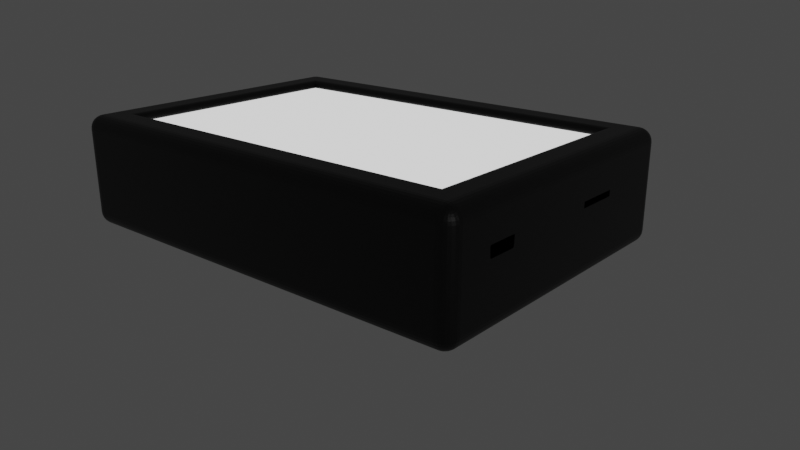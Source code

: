 # Source: light_1.blend  (saved by Blender 2.82.7; exported with 4.5.12 LTS)
import bpy
from mathutils import Matrix  # noqa: F401  (used for matrix-valued properties, if any)

bpy.ops.wm.read_factory_settings(use_empty=True)
scene = bpy.context.scene
scene.name = 'Scene'

# ---- collections
col_collection = bpy.data.collections.new('Collection'); scene.collection.children.link(col_collection)

# ---- materials (node trees are filled in below, after node groups)
mat_material = bpy.data.materials.new('Material')
mat_material.alpha_threshold = 0.0
mat_material.use_transparent_shadow = False
mat_material.line_color = (0.0, 0.0, 0.0, 1.0)
mat_material_001 = bpy.data.materials.new('Material.001')
mat_material_001.use_transparent_shadow = False

# ---- material node trees
mat_material.use_nodes = True; mat_material.node_tree.nodes.clear()
_N = mat_material.node_tree.nodes; _L = mat_material.node_tree.links
n0 = _N.new('ShaderNodeOutputMaterial'); n0.name = 'Material Output'; n0.location = (300, 300)
n1 = _N.new('ShaderNodeBsdfPrincipled'); n1.name = 'Principled BSDF'; n1.location = (10, 300)
n1.distribution = 'GGX'
n1.subsurface_method = 'BURLEY'
n1.inputs[0].default_value = (0.0, 0.0, 0.0, 1.0)
n1.inputs[2].default_value = 0.4
n1.inputs[3].default_value = 1.45
n1.inputs[27].default_value = (0.0, 0.0, 0.0, 1.0)
n1.inputs[28].default_value = 1.0
_L.new(n1.outputs[0], n0.inputs[0])
n0.is_active_output = True
mat_material_001.use_nodes = True; mat_material_001.node_tree.nodes.clear()
_N = mat_material_001.node_tree.nodes; _L = mat_material_001.node_tree.links
n0 = _N.new('ShaderNodeOutputMaterial'); n0.name = 'Material Output'; n0.location = (300, 300)
n1 = _N.new('ShaderNodeBsdfPrincipled'); n1.name = 'Principled BSDF'; n1.location = (10, 300)
n1.distribution = 'GGX'
n1.subsurface_method = 'BURLEY'
n1.inputs[3].default_value = 1.45
n1.inputs[27].default_value = (1.0, 1.0, 1.0, 0.0)
n1.inputs[28].default_value = 1.0
_L.new(n1.outputs[0], n0.inputs[0])
n0.is_active_output = True

# ---- world
world_world = bpy.data.worlds.new('World'); scene.world = world_world
world_world.use_nodes = True; world_world.node_tree.nodes.clear()
_N = world_world.node_tree.nodes; _L = world_world.node_tree.links
n0 = _N.new('ShaderNodeOutputWorld'); n0.name = 'World Output'; n0.location = (300, 300)
n1 = _N.new('ShaderNodeBackground'); n1.name = 'Background'; n1.location = (10, 300)
n1.inputs[0].default_value = (0.05088, 0.05088, 0.05088, 1.0)
_L.new(n1.outputs[0], n0.inputs[0])
n0.is_active_output = True
world_world.color = (0.05088, 0.05088, 0.05088)
world_world.use_sun_shadow = False
world_world.sun_shadow_jitter_overblur = 0.0

# ---- cameras
cam_camera_001 = bpy.data.cameras.new('Camera.001')
cam_camera_001.lens = 38.0

# ---- lights
light_point = bpy.data.lights.new('Point', 'SPOT')
light_point.specular_factor = 60.0
light_point.transmission_factor = 0.0
light_point.energy = 967.8
light_point.shadow_soft_size = 6.11
light_point.shadow_maximum_resolution = 0.006
light_point.use_absolute_resolution = True

# ---- meshes
me_cube = bpy.data.meshes.new('Cube')
me_cube.from_pydata([(0.5763, -4.008, 0.3591), (0.5763, -4.008, 0.2278), (1.567, -4.008, 0.3591), (1.567, -4.008, 0.2278), (-2.403, -4.608, 0.1449), (-2.439, -4.608, 0.1782), (-2.408, -4.608, 0.1452), (-2.412, -4.608, 0.1461), (-2.416, -4.608, 0.1475), (-2.42, -4.608, 0.1494), (-2.424, -4.608, 0.1518), (-2.428, -4.608, 0.1547), (-2.431, -4.608, 0.1579), (-2.433, -4.608, 0.1615), (-2.436, -4.608, 0.1654), (-2.437, -4.608, 0.1696), (-2.438, -4.608, 0.1738), (-1.758, -4.608, 0.1782), (-1.794, -4.608, 0.1449), (-1.759, -4.608, 0.1738), (-1.76, -4.608, 0.1696), (-1.762, -4.608, 0.1654), (-1.764, -4.608, 0.1615), (-1.767, -4.608, 0.1579), (-1.77, -4.608, 0.1547), (-1.773, -4.608, 0.1518), (-1.777, -4.608, 0.1494), (-1.781, -4.608, 0.1475), (-1.785, -4.608, 0.1461), (-1.789, -4.608, 0.1452), (-2.419, -4.608, 0.3875), (-2.45, -4.608, 0.3543), (-2.423, -4.608, 0.3873), (-2.427, -4.608, 0.3864), (-2.431, -4.608, 0.385), (-2.435, -4.608, 0.3831), (-2.438, -4.608, 0.3807), (-2.441, -4.608, 0.3778), (-2.444, -4.608, 0.3745), (-2.446, -4.608, 0.3709), (-2.448, -4.608, 0.367), (-2.449, -4.608, 0.3629), (-2.45, -4.608, 0.3586), (-1.779, -4.608, 0.3875), (-1.747, -4.608, 0.3543), (-1.774, -4.608, 0.3873), (-1.77, -4.608, 0.3864), (-1.766, -4.608, 0.385), (-1.762, -4.608, 0.3831), (-1.759, -4.608, 0.3807), (-1.756, -4.608, 0.3778), (-1.753, -4.608, 0.3745), (-1.751, -4.608, 0.3709), (-1.749, -4.608, 0.367), (-1.748, -4.608, 0.3629), (-1.748, -4.608, 0.3586), (3.199, 5.0, 0.9494), (3.5, 4.699, 0.9494), (3.199, 4.992, 1.016), (3.199, 4.97, 1.08), (3.199, 4.934, 1.137), (3.266, 4.992, 0.9494), (3.268, 4.984, 1.019), (3.268, 4.96, 1.082), (3.267, 4.927, 1.134), (3.33, 4.97, 0.9494), (3.332, 4.96, 1.019), (3.328, 4.938, 1.078), (3.324, 4.91, 1.124), (3.387, 4.934, 0.9494), (3.385, 4.926, 1.017), (3.375, 4.91, 1.074), (3.364, 4.89, 1.114), (3.266, 4.699, 1.242), (3.33, 4.699, 1.22), (3.387, 4.699, 1.184), (3.199, 4.766, 1.242), (3.269, 4.768, 1.234), (3.332, 4.768, 1.21), (3.384, 4.767, 1.177), (3.199, 4.83, 1.22), (3.269, 4.832, 1.21), (3.328, 4.828, 1.188), (3.374, 4.824, 1.16), (3.199, 4.887, 1.184), (3.267, 4.885, 1.176), (3.324, 4.875, 1.16), (3.364, 4.864, 1.14), (3.492, 4.766, 0.9494), (3.47, 4.83, 0.9494), (3.434, 4.887, 0.9494), (3.492, 4.699, 1.016), (3.484, 4.769, 1.018), (3.46, 4.832, 1.018), (3.427, 4.884, 1.017), (3.47, 4.699, 1.08), (3.46, 4.769, 1.082), (3.438, 4.828, 1.078), (3.41, 4.874, 1.074), (3.434, 4.699, 1.137), (3.426, 4.767, 1.135), (3.41, 4.824, 1.125), (3.39, 4.864, 1.114), (3.199, 4.699, -1.25), (3.199, 5.0, -0.9494), (3.5, 4.699, -0.9494), (3.199, 4.766, -1.242), (3.199, 4.83, -1.22), (3.199, 4.887, -1.184), (3.266, 4.699, -1.242), (3.268, 4.769, -1.234), (3.268, 4.832, -1.21), (3.267, 4.884, -1.177), (3.33, 4.699, -1.22), (3.332, 4.769, -1.21), (3.328, 4.828, -1.188), (3.324, 4.874, -1.16), (3.387, 4.699, -1.184), (3.385, 4.767, -1.176), (3.375, 4.824, -1.16), (3.364, 4.864, -1.14), (3.266, 4.992, -0.9494), (3.33, 4.97, -0.9494), (3.387, 4.934, -0.9494), (3.199, 4.992, -1.016), (3.269, 4.984, -1.018), (3.332, 4.96, -1.018), (3.384, 4.927, -1.017), (3.199, 4.97, -1.08), (3.269, 4.96, -1.082), (3.328, 4.938, -1.078), (3.374, 4.91, -1.074), (3.199, 4.934, -1.137), (3.267, 4.926, -1.135), (3.324, 4.91, -1.125), (3.364, 4.89, -1.114), (3.492, 4.699, -1.016), (3.47, 4.699, -1.08), (3.434, 4.699, -1.137), (3.492, 4.766, -0.9494), (3.484, 4.768, -1.019), (3.46, 4.768, -1.082), (3.427, 4.767, -1.134), (3.47, 4.83, -0.9494), (3.46, 4.832, -1.019), (3.438, 4.828, -1.078), (3.41, 4.824, -1.124), (3.434, 4.887, -0.9494), (3.426, 4.885, -1.017), (3.41, 4.875, -1.074), (3.39, 4.864, -1.114), (3.5, -4.699, 0.9494), (3.199, -5.0, 0.9494), (3.492, -4.699, 1.016), (3.47, -4.699, 1.08), (3.434, -4.699, 1.137), (3.492, -4.766, 0.9494), (3.484, -4.768, 1.019), (3.46, -4.768, 1.082), (3.427, -4.767, 1.134), (3.47, -4.83, 0.9494), (3.46, -4.832, 1.019), (3.438, -4.828, 1.078), (3.41, -4.824, 1.124), (3.434, -4.887, 0.9494), (3.426, -4.885, 1.017), (3.41, -4.875, 1.074), (3.39, -4.864, 1.114), (3.199, -4.766, 1.242), (3.199, -4.83, 1.22), (3.199, -4.887, 1.184), (3.266, -4.699, 1.242), (3.268, -4.769, 1.234), (3.268, -4.832, 1.21), (3.267, -4.884, 1.177), (3.33, -4.699, 1.22), (3.332, -4.769, 1.21), (3.328, -4.828, 1.188), (3.324, -4.874, 1.16), (3.387, -4.699, 1.184), (3.385, -4.767, 1.176), (3.375, -4.824, 1.16), (3.364, -4.864, 1.14), (3.266, -4.992, 0.9494), (3.33, -4.97, 0.9494), (3.387, -4.934, 0.9494), (3.199, -4.992, 1.016), (3.269, -4.984, 1.018), (3.332, -4.96, 1.018), (3.384, -4.927, 1.017), (3.199, -4.97, 1.08), (3.269, -4.96, 1.082), (3.328, -4.938, 1.078), (3.374, -4.91, 1.074), (3.199, -4.934, 1.137), (3.267, -4.926, 1.135), (3.324, -4.91, 1.125), (3.364, -4.89, 1.114), (3.5, -4.699, -0.9494), (3.199, -5.0, -0.9494), (3.199, -4.699, -1.25), (3.492, -4.766, -0.9494), (3.47, -4.83, -0.9494), (3.434, -4.887, -0.9494), (3.492, -4.699, -1.016), (3.484, -4.769, -1.018), (3.46, -4.832, -1.018), (3.427, -4.884, -1.017), (3.47, -4.699, -1.08), (3.46, -4.769, -1.082), (3.438, -4.828, -1.078), (3.41, -4.874, -1.074), (3.434, -4.699, -1.137), (3.426, -4.767, -1.135), (3.41, -4.824, -1.125), (3.39, -4.864, -1.114), (3.199, -4.992, -1.016), (3.199, -4.97, -1.08), (3.199, -4.934, -1.137), (3.266, -4.992, -0.9494), (3.268, -4.984, -1.019), (3.268, -4.96, -1.082), (3.267, -4.927, -1.134), (3.33, -4.97, -0.9494), (3.332, -4.96, -1.019), (3.328, -4.938, -1.078), (3.324, -4.91, -1.124), (3.387, -4.934, -0.9494), (3.385, -4.926, -1.017), (3.375, -4.91, -1.074), (3.364, -4.89, -1.114), (3.266, -4.699, -1.242), (3.33, -4.699, -1.22), (3.387, -4.699, -1.184), (3.199, -4.766, -1.242), (3.269, -4.768, -1.234), (3.332, -4.768, -1.21), (3.384, -4.767, -1.177), (3.199, -4.83, -1.22), (3.269, -4.832, -1.21), (3.328, -4.828, -1.188), (3.374, -4.824, -1.16), (3.199, -4.887, -1.184), (3.267, -4.885, -1.176), (3.324, -4.875, -1.16), (3.364, -4.864, -1.14), (-3.199, 5.0, 0.9494), (-3.5, 4.699, 0.9494), (-3.266, 4.992, 0.9494), (-3.33, 4.97, 0.9494), (-3.387, 4.934, 0.9494), (-3.199, 4.992, 1.016), (-3.269, 4.984, 1.018), (-3.332, 4.96, 1.018), (-3.384, 4.927, 1.017), (-3.199, 4.97, 1.08), (-3.269, 4.96, 1.082), (-3.328, 4.938, 1.078), (-3.374, 4.91, 1.074), (-3.199, 4.934, 1.137), (-3.267, 4.926, 1.135), (-3.324, 4.91, 1.125), (-3.364, 4.89, 1.114), (-3.492, 4.699, 1.016), (-3.47, 4.699, 1.08), (-3.434, 4.699, 1.137), (-3.492, 4.766, 0.9494), (-3.484, 4.768, 1.019), (-3.46, 4.768, 1.082), (-3.427, 4.767, 1.134), (-3.47, 4.83, 0.9494), (-3.46, 4.832, 1.019), (-3.438, 4.828, 1.078), (-3.41, 4.824, 1.124), (-3.434, 4.887, 0.9494), (-3.426, 4.885, 1.017), (-3.41, 4.875, 1.074), (-3.39, 4.864, 1.114), (-3.199, 4.766, 1.242), (-3.199, 4.83, 1.22), (-3.199, 4.887, 1.184), (-3.266, 4.699, 1.242), (-3.268, 4.769, 1.234), (-3.268, 4.832, 1.21), (-3.267, 4.884, 1.177), (-3.33, 4.699, 1.22), (-3.332, 4.769, 1.21), (-3.328, 4.828, 1.188), (-3.324, 4.874, 1.16), (-3.387, 4.699, 1.184), (-3.385, 4.767, 1.176), (-3.375, 4.824, 1.16), (-3.364, 4.864, 1.14), (-3.5, 4.699, -0.9494), (-3.199, 5.0, -0.9494), (-3.199, 4.699, -1.25), (-3.492, 4.766, -0.9494), (-3.47, 4.83, -0.9494), (-3.434, 4.887, -0.9494), (-3.492, 4.699, -1.016), (-3.484, 4.769, -1.018), (-3.46, 4.832, -1.018), (-3.427, 4.884, -1.017), (-3.47, 4.699, -1.08), (-3.46, 4.769, -1.082), (-3.438, 4.828, -1.078), (-3.41, 4.874, -1.074), (-3.434, 4.699, -1.137), (-3.426, 4.767, -1.135), (-3.41, 4.824, -1.125), (-3.39, 4.864, -1.114), (-3.199, 4.992, -1.016), (-3.199, 4.97, -1.08), (-3.199, 4.934, -1.137), (-3.266, 4.992, -0.9494), (-3.268, 4.984, -1.019), (-3.268, 4.96, -1.082), (-3.267, 4.927, -1.134), (-3.33, 4.97, -0.9494), (-3.332, 4.96, -1.019), (-3.328, 4.938, -1.078), (-3.324, 4.91, -1.124), (-3.387, 4.934, -0.9494), (-3.385, 4.926, -1.017), (-3.375, 4.91, -1.074), (-3.364, 4.89, -1.114), (-3.266, 4.699, -1.242), (-3.33, 4.699, -1.22), (-3.387, 4.699, -1.184), (-3.199, 4.766, -1.242), (-3.269, 4.768, -1.234), (-3.332, 4.768, -1.21), (-3.384, 4.767, -1.177), (-3.199, 4.83, -1.22), (-3.269, 4.832, -1.21), (-3.328, 4.828, -1.188), (-3.374, 4.824, -1.16), (-3.199, 4.887, -1.184), (-3.267, 4.885, -1.176), (-3.324, 4.875, -1.16), (-3.364, 4.864, -1.14), (-3.5, -4.699, 0.9494), (-3.199, -5.0, 0.9494), (-3.492, -4.766, 0.9494), (-3.47, -4.83, 0.9494), (-3.434, -4.887, 0.9494), (-3.492, -4.699, 1.016), (-3.484, -4.769, 1.018), (-3.46, -4.832, 1.018), (-3.427, -4.884, 1.017), (-3.47, -4.699, 1.08), (-3.46, -4.769, 1.082), (-3.438, -4.828, 1.078), (-3.41, -4.874, 1.074), (-3.434, -4.699, 1.137), (-3.426, -4.767, 1.135), (-3.41, -4.824, 1.125), (-3.39, -4.864, 1.114), (-3.199, -4.992, 1.016), (-3.199, -4.97, 1.08), (-3.199, -4.934, 1.137), (-3.266, -4.992, 0.9494), (-3.268, -4.984, 1.019), (-3.268, -4.96, 1.082), (-3.267, -4.927, 1.134), (-3.33, -4.97, 0.9494), (-3.332, -4.96, 1.019), (-3.328, -4.938, 1.078), (-3.324, -4.91, 1.124), (-3.387, -4.934, 0.9494), (-3.385, -4.926, 1.017), (-3.375, -4.91, 1.074), (-3.364, -4.89, 1.114), (-3.266, -4.699, 1.242), (-3.33, -4.699, 1.22), (-3.387, -4.699, 1.184), (-3.199, -4.766, 1.242), (-3.269, -4.768, 1.234), (-3.332, -4.768, 1.21), (-3.384, -4.767, 1.177), (-3.199, -4.83, 1.22), (-3.269, -4.832, 1.21), (-3.328, -4.828, 1.188), (-3.374, -4.824, 1.16), (-3.199, -4.887, 1.184), (-3.267, -4.885, 1.176), (-3.324, -4.875, 1.16), (-3.364, -4.864, 1.14), (-3.199, -4.699, -1.25), (-3.199, -5.0, -0.9494), (-3.5, -4.699, -0.9494), (-3.199, -4.766, -1.242), (-3.199, -4.83, -1.22), (-3.199, -4.887, -1.184), (-3.266, -4.699, -1.242), (-3.268, -4.769, -1.234), (-3.268, -4.832, -1.21), (-3.267, -4.884, -1.177), (-3.33, -4.699, -1.22), (-3.332, -4.769, -1.21), (-3.328, -4.828, -1.188), (-3.324, -4.874, -1.16), (-3.387, -4.699, -1.184), (-3.385, -4.767, -1.176), (-3.375, -4.824, -1.16), (-3.364, -4.864, -1.14), (-3.266, -4.992, -0.9494), (-3.33, -4.97, -0.9494), (-3.387, -4.934, -0.9494), (-3.199, -4.992, -1.016), (-3.269, -4.984, -1.018), (-3.332, -4.96, -1.018), (-3.384, -4.927, -1.017), (-3.199, -4.97, -1.08), (-3.269, -4.96, -1.082), (-3.328, -4.938, -1.078), (-3.374, -4.91, -1.074), (-3.199, -4.934, -1.137), (-3.267, -4.926, -1.135), (-3.324, -4.91, -1.125), (-3.364, -4.89, -1.114), (-3.492, -4.699, -1.016), (-3.47, -4.699, -1.08), (-3.434, -4.699, -1.137), (-3.492, -4.766, -0.9494), (-3.484, -4.768, -1.019), (-3.46, -4.768, -1.082), (-3.427, -4.767, -1.134), (-3.47, -4.83, -0.9494), (-3.46, -4.832, -1.019), (-3.438, -4.828, -1.078), (-3.41, -4.824, -1.124), (-3.434, -4.887, -0.9494), (-3.426, -4.885, -1.017), (-3.41, -4.875, -1.074), (-3.39, -4.864, -1.114), (3.199, -4.699, 1.25), (-3.199, -4.699, 1.25), (3.199, 4.699, 1.25), (-3.199, 4.699, 1.25), (2.65, 4.15, 1.085), (-2.65, 4.15, 1.085), (2.815, 4.315, 1.25), (2.786, 4.286, 1.247), (2.758, 4.258, 1.24), (2.732, 4.232, 1.228), (2.709, 4.209, 1.211), (2.688, 4.188, 1.191), (2.672, 4.172, 1.167), (2.66, 4.16, 1.141), (2.652, 4.152, 1.114), (2.815, -4.315, 1.25), (2.65, -4.15, 1.085), (2.786, -4.286, 1.247), (2.758, -4.258, 1.24), (2.732, -4.232, 1.228), (2.709, -4.209, 1.211), (2.688, -4.188, 1.191), (2.672, -4.172, 1.167), (2.66, -4.16, 1.141), (2.652, -4.152, 1.114), (-2.815, 4.315, 1.25), (-2.652, 4.152, 1.114), (-2.66, 4.16, 1.141), (-2.672, 4.172, 1.167), (-2.688, 4.188, 1.191), (-2.709, 4.209, 1.211), (-2.732, 4.232, 1.228), (-2.758, 4.258, 1.24), (-2.786, 4.286, 1.247), (-2.65, -4.15, 1.085), (-2.815, -4.315, 1.25), (-2.652, -4.152, 1.114), (-2.66, -4.16, 1.141), (-2.672, -4.172, 1.167), (-2.688, -4.188, 1.191), (-2.709, -4.209, 1.211), (-2.732, -4.232, 1.228), (-2.758, -4.258, 1.24), (-2.786, -4.286, 1.247), (-1.794, -5.0, 0.1449), (-1.789, -5.0, 0.1452), (-1.756, -5.0, 0.3778), (-2.431, -5.0, 0.1579), (-2.423, -5.0, 0.3873), (-2.428, -5.0, 0.1547), (-2.419, -5.0, 0.3875), (-1.764, -5.0, 0.1615), (-2.435, -5.0, 0.3831), (-1.749, -5.0, 0.367), (-2.436, -5.0, 0.1654), (-2.437, -5.0, 0.1696), (-1.748, -5.0, 0.3629), (-1.762, -5.0, 0.3831), (-1.759, -5.0, 0.3807), (-1.753, -5.0, 0.3745), (-1.751, -5.0, 0.3709), (-2.433, -5.0, 0.1615), (-2.42, -5.0, 0.1494), (-2.424, -5.0, 0.1518), (-2.427, -5.0, 0.3864), (-2.45, -5.0, 0.3586), (-1.76, -5.0, 0.1696), (-1.759, -5.0, 0.1738), (-2.438, -5.0, 0.1738), (-2.439, -5.0, 0.1782), (-2.449, -5.0, 0.3629), (-1.762, -5.0, 0.1654), (-1.748, -5.0, 0.3586), (-1.747, -5.0, 0.3543), (-1.773, -5.0, 0.1518), (-2.438, -5.0, 0.3807), (-1.777, -5.0, 0.1494), (-2.446, -5.0, 0.3709), (-2.448, -5.0, 0.367), (-1.758, -5.0, 0.1782), (-2.45, -5.0, 0.3543), (-1.77, -5.0, 0.1547), (-2.441, -5.0, 0.3778), (-1.767, -5.0, 0.1579), (-1.77, -5.0, 0.3864), (-1.774, -5.0, 0.3873), (-2.412, -5.0, 0.1461), (-2.416, -5.0, 0.1475), (-2.403, -5.0, 0.1449), (-1.779, -5.0, 0.3875), (-2.408, -5.0, 0.1452), (-1.766, -5.0, 0.385), (-1.781, -5.0, 0.1475), (-2.431, -5.0, 0.385), (-1.785, -5.0, 0.1461), (-2.444, -5.0, 0.3745), (1.567, -5.0, 0.3591), (1.567, -5.0, 0.2278), (0.5763, -5.0, 0.2278), (0.5763, -5.0, 0.3591)], [], [(0, 2, 3, 1), (2, 532, 533, 3), (0, 535, 532, 2), (3, 533, 534, 1), (5, 16, 15, 14, 13, 12, 11, 10, 9, 8, 7, 6, 4, 18, 29, 28, 27, 26, 25, 24, 23, 22, 21, 20, 19, 17, 44, 55, 54, 53, 52, 51, 50, 49, 48, 47, 46, 45, 43, 30, 32, 33, 34, 35, 36, 37, 38, 39, 40, 41, 42, 31), (48, 493, 527, 47), (9, 498, 523, 8), (47, 527, 520, 46), (8, 523, 522, 7), (46, 520, 521, 45), (7, 522, 526, 6), (45, 521, 525, 43), (6, 526, 524, 4), (43, 525, 486, 30), (4, 524, 480, 18), (30, 486, 484, 32), (18, 480, 481, 29), (32, 484, 500, 33), (29, 481, 530, 28), (33, 500, 529, 34), (28, 530, 528, 27), (34, 529, 488, 35), (27, 528, 512, 26), (35, 488, 511, 36), (26, 512, 510, 25), (36, 511, 518, 37), (25, 510, 517, 24), (37, 518, 531, 38), (24, 517, 519, 23), (38, 531, 513, 39), (23, 519, 487, 22), (39, 513, 514, 40), (22, 487, 507, 21), (40, 514, 506, 41), (21, 507, 502, 20), (41, 506, 501, 42), (20, 502, 503, 19), (42, 501, 516, 31), (19, 503, 515, 17), (17, 515, 509, 44), (31, 516, 505, 5), (44, 509, 508, 55), (5, 505, 504, 16), (55, 508, 492, 54), (16, 504, 491, 15), (54, 492, 489, 53), (15, 491, 490, 14), (53, 489, 496, 52), (14, 490, 497, 13), (52, 496, 495, 51), (13, 497, 483, 12), (51, 495, 482, 50), (12, 483, 485, 11), (50, 482, 494, 49), (11, 485, 499, 10), (49, 494, 493, 48), (10, 499, 498, 9), (295, 103, 200, 388), (390, 341, 247, 293), (199, 152, 532, 533, 534, 509, 515, 503, 502, 507, 487, 519, 517, 510, 512, 528, 530, 481, 480, 524, 526, 522, 523, 498, 499, 485, 483, 497, 490, 491, 504, 505, 516, 342, 389), (461, 442, 438, 439), (105, 57, 151, 198), (56, 58, 62, 61), (58, 59, 63, 62), (59, 60, 64, 63), (60, 84, 85, 64), (61, 62, 66, 65), (62, 63, 67, 66), (63, 64, 68, 67), (64, 85, 86, 68), (65, 66, 70, 69), (66, 67, 71, 70), (67, 68, 72, 71), (68, 86, 87, 72), (438, 73, 77, 76), (73, 74, 78, 77), (74, 75, 79, 78), (75, 99, 100, 79), (76, 77, 81, 80), (77, 78, 82, 81), (78, 79, 83, 82), (79, 100, 101, 83), (80, 81, 85, 84), (81, 82, 86, 85), (82, 83, 87, 86), (83, 101, 102, 87), (57, 88, 92, 91), (88, 89, 93, 92), (89, 90, 94, 93), (90, 69, 70, 94), (91, 92, 96, 95), (92, 93, 97, 96), (93, 94, 98, 97), (94, 70, 71, 98), (95, 96, 100, 99), (96, 97, 101, 100), (97, 98, 102, 101), (98, 71, 72, 102), (72, 87, 102), (103, 106, 110, 109), (106, 107, 111, 110), (107, 108, 112, 111), (108, 132, 133, 112), (109, 110, 114, 113), (110, 111, 115, 114), (111, 112, 116, 115), (112, 133, 134, 116), (113, 114, 118, 117), (114, 115, 119, 118), (115, 116, 120, 119), (116, 134, 135, 120), (104, 121, 125, 124), (121, 122, 126, 125), (122, 123, 127, 126), (123, 147, 148, 127), (124, 125, 129, 128), (125, 126, 130, 129), (126, 127, 131, 130), (127, 148, 149, 131), (128, 129, 133, 132), (129, 130, 134, 133), (130, 131, 135, 134), (131, 149, 150, 135), (105, 136, 140, 139), (136, 137, 141, 140), (137, 138, 142, 141), (138, 117, 118, 142), (139, 140, 144, 143), (140, 141, 145, 144), (141, 142, 146, 145), (142, 118, 119, 146), (143, 144, 148, 147), (144, 145, 149, 148), (145, 146, 150, 149), (146, 119, 120, 150), (120, 135, 150), (151, 153, 157, 156), (153, 154, 158, 157), (154, 155, 159, 158), (155, 179, 180, 159), (156, 157, 161, 160), (157, 158, 162, 161), (158, 159, 163, 162), (159, 180, 181, 163), (160, 161, 165, 164), (161, 162, 166, 165), (162, 163, 167, 166), (163, 181, 182, 167), (436, 168, 172, 171), (168, 169, 173, 172), (169, 170, 174, 173), (170, 194, 195, 174), (171, 172, 176, 175), (172, 173, 177, 176), (173, 174, 178, 177), (174, 195, 196, 178), (175, 176, 180, 179), (176, 177, 181, 180), (177, 178, 182, 181), (178, 196, 197, 182), (152, 183, 187, 186), (183, 184, 188, 187), (184, 185, 189, 188), (185, 164, 165, 189), (186, 187, 191, 190), (187, 188, 192, 191), (188, 189, 193, 192), (189, 165, 166, 193), (190, 191, 195, 194), (191, 192, 196, 195), (192, 193, 197, 196), (193, 166, 167, 197), (167, 182, 197), (198, 201, 205, 204), (201, 202, 206, 205), (202, 203, 207, 206), (203, 227, 228, 207), (204, 205, 209, 208), (205, 206, 210, 209), (206, 207, 211, 210), (207, 228, 229, 211), (208, 209, 213, 212), (209, 210, 214, 213), (210, 211, 215, 214), (211, 229, 230, 215), (199, 216, 220, 219), (216, 217, 221, 220), (217, 218, 222, 221), (218, 242, 243, 222), (219, 220, 224, 223), (220, 221, 225, 224), (221, 222, 226, 225), (222, 243, 244, 226), (223, 224, 228, 227), (224, 225, 229, 228), (225, 226, 230, 229), (226, 244, 245, 230), (200, 231, 235, 234), (231, 232, 236, 235), (232, 233, 237, 236), (233, 212, 213, 237), (234, 235, 239, 238), (235, 236, 240, 239), (236, 237, 241, 240), (237, 213, 214, 241), (238, 239, 243, 242), (239, 240, 244, 243), (240, 241, 245, 244), (241, 214, 215, 245), (215, 230, 245), (246, 248, 252, 251), (248, 249, 253, 252), (249, 250, 254, 253), (250, 274, 275, 254), (251, 252, 256, 255), (252, 253, 257, 256), (253, 254, 258, 257), (254, 275, 276, 258), (255, 256, 260, 259), (256, 257, 261, 260), (257, 258, 262, 261), (258, 276, 277, 262), (247, 263, 267, 266), (263, 264, 268, 267), (264, 265, 269, 268), (265, 289, 290, 269), (266, 267, 271, 270), (267, 268, 272, 271), (268, 269, 273, 272), (269, 290, 291, 273), (270, 271, 275, 274), (271, 272, 276, 275), (272, 273, 277, 276), (273, 291, 292, 277), (439, 278, 282, 281), (278, 279, 283, 282), (279, 280, 284, 283), (280, 259, 260, 284), (281, 282, 286, 285), (282, 283, 287, 286), (283, 284, 288, 287), (284, 260, 261, 288), (285, 286, 290, 289), (286, 287, 291, 290), (287, 288, 292, 291), (288, 261, 262, 292), (262, 277, 292), (293, 296, 300, 299), (296, 297, 301, 300), (297, 298, 302, 301), (298, 322, 323, 302), (299, 300, 304, 303), (300, 301, 305, 304), (301, 302, 306, 305), (302, 323, 324, 306), (303, 304, 308, 307), (304, 305, 309, 308), (305, 306, 310, 309), (306, 324, 325, 310), (294, 311, 315, 314), (311, 312, 316, 315), (312, 313, 317, 316), (313, 337, 338, 317), (314, 315, 319, 318), (315, 316, 320, 319), (316, 317, 321, 320), (317, 338, 339, 321), (318, 319, 323, 322), (319, 320, 324, 323), (320, 321, 325, 324), (321, 339, 340, 325), (295, 326, 330, 329), (326, 327, 331, 330), (327, 328, 332, 331), (328, 307, 308, 332), (329, 330, 334, 333), (330, 331, 335, 334), (331, 332, 336, 335), (332, 308, 309, 336), (333, 334, 338, 337), (334, 335, 339, 338), (335, 336, 340, 339), (336, 309, 310, 340), (310, 325, 340), (341, 343, 347, 346), (343, 344, 348, 347), (344, 345, 349, 348), (345, 369, 370, 349), (346, 347, 351, 350), (347, 348, 352, 351), (348, 349, 353, 352), (349, 370, 371, 353), (350, 351, 355, 354), (351, 352, 356, 355), (352, 353, 357, 356), (353, 371, 372, 357), (342, 358, 362, 361), (358, 359, 363, 362), (359, 360, 364, 363), (360, 384, 385, 364), (361, 362, 366, 365), (362, 363, 367, 366), (363, 364, 368, 367), (364, 385, 386, 368), (365, 366, 370, 369), (366, 367, 371, 370), (367, 368, 372, 371), (368, 386, 387, 372), (437, 373, 377, 376), (373, 374, 378, 377), (374, 375, 379, 378), (375, 354, 355, 379), (376, 377, 381, 380), (377, 378, 382, 381), (378, 379, 383, 382), (379, 355, 356, 383), (380, 381, 385, 384), (381, 382, 386, 385), (382, 383, 387, 386), (383, 356, 357, 387), (357, 372, 387), (388, 391, 395, 394), (391, 392, 396, 395), (392, 393, 397, 396), (393, 417, 418, 397), (394, 395, 399, 398), (395, 396, 400, 399), (396, 397, 401, 400), (397, 418, 419, 401), (398, 399, 403, 402), (399, 400, 404, 403), (400, 401, 405, 404), (401, 419, 420, 405), (389, 406, 410, 409), (406, 407, 411, 410), (407, 408, 412, 411), (408, 432, 433, 412), (409, 410, 414, 413), (410, 411, 415, 414), (411, 412, 416, 415), (412, 433, 434, 416), (413, 414, 418, 417), (414, 415, 419, 418), (415, 416, 420, 419), (416, 434, 435, 420), (390, 421, 425, 424), (421, 422, 426, 425), (422, 423, 427, 426), (423, 402, 403, 427), (424, 425, 429, 428), (425, 426, 430, 429), (426, 427, 431, 430), (427, 403, 404, 431), (428, 429, 433, 432), (429, 430, 434, 433), (430, 431, 435, 434), (431, 404, 405, 435), (405, 420, 435), (295, 388, 394, 326), (326, 394, 398, 327), (327, 398, 402, 328), (328, 402, 423, 307), (307, 423, 422, 303), (303, 422, 421, 299), (299, 421, 390, 293), (103, 295, 329, 106), (106, 329, 333, 107), (107, 333, 337, 108), (108, 337, 313, 132), (132, 313, 312, 128), (128, 312, 311, 124), (124, 311, 294, 104), (57, 105, 139, 88), (88, 139, 143, 89), (89, 143, 147, 90), (90, 147, 123, 69), (69, 123, 122, 65), (65, 122, 121, 61), (61, 121, 104, 56), (389, 342, 361, 406), (406, 361, 365, 407), (407, 365, 369, 408), (408, 369, 345, 432), (432, 345, 344, 428), (428, 344, 343, 424), (424, 343, 341, 390), (152, 199, 219, 183), (183, 219, 223, 184), (184, 223, 227, 185), (185, 227, 203, 164), (164, 203, 202, 160), (160, 202, 201, 156), (156, 201, 198, 151), (246, 294, 314, 248), (248, 314, 318, 249), (249, 318, 322, 250), (250, 322, 298, 274), (274, 298, 297, 270), (270, 297, 296, 266), (266, 296, 293, 247), (436, 437, 376, 168), (168, 376, 380, 169), (169, 380, 384, 170), (170, 384, 360, 194), (194, 360, 359, 190), (190, 359, 358, 186), (186, 358, 342, 152), (438, 436, 171, 73), (73, 171, 175, 74), (74, 175, 179, 75), (75, 179, 155, 99), (99, 155, 154, 95), (95, 154, 153, 91), (91, 153, 151, 57), (388, 200, 234, 391), (391, 234, 238, 392), (392, 238, 242, 393), (393, 242, 218, 417), (417, 218, 217, 413), (413, 217, 216, 409), (409, 216, 199, 389), (437, 439, 281, 373), (373, 281, 285, 374), (374, 285, 289, 375), (375, 289, 265, 354), (354, 265, 264, 350), (350, 264, 263, 346), (346, 263, 247, 341), (439, 438, 76, 278), (278, 76, 80, 279), (279, 80, 84, 280), (280, 84, 60, 259), (259, 60, 59, 255), (255, 59, 58, 251), (251, 58, 56, 246), (200, 103, 109, 231), (231, 109, 113, 232), (232, 113, 117, 233), (233, 117, 138, 212), (212, 138, 137, 208), (208, 137, 136, 204), (204, 136, 105, 198), (294, 246, 56, 104), (440, 441, 470, 452), (442, 451, 436, 438), (471, 461, 439, 437), (451, 471, 437, 436), (452, 470, 472, 460), (460, 472, 473, 459), (459, 473, 474, 458), (458, 474, 475, 457), (457, 475, 476, 456), (456, 476, 477, 455), (455, 477, 478, 454), (454, 478, 479, 453), (453, 479, 471, 451), (440, 452, 460, 450), (450, 460, 459, 449), (449, 459, 458, 448), (448, 458, 457, 447), (447, 457, 456, 446), (446, 456, 455, 445), (445, 455, 454, 444), (444, 454, 453, 443), (443, 453, 451, 442), (470, 441, 462, 472), (472, 462, 463, 473), (473, 463, 464, 474), (474, 464, 465, 475), (475, 465, 466, 476), (476, 466, 467, 477), (477, 467, 468, 478), (478, 468, 469, 479), (479, 469, 461, 471), (441, 440, 450, 462), (462, 450, 449, 463), (463, 449, 448, 464), (464, 448, 447, 465), (465, 447, 446, 466), (466, 446, 445, 467), (467, 445, 444, 468), (468, 444, 443, 469), (469, 443, 442, 461), (342, 516, 501, 506, 514, 513, 531, 518, 511, 488, 529, 500, 484, 486, 525, 521, 520, 527, 493, 494, 482, 495, 496, 489, 492, 508, 509, 152), (509, 534, 535, 532, 152), (535, 0, 1, 534)])
me_cube.polygons.foreach_set('material_index', [0, 0, 0, 0, 0, 0, 0, 0, 0, 0, 0, 0, 0, 0, 0, 0, 0, 0, 0, 0, 0, 0, 0, 0, 0, 0, 0, 0, 0, 0, 0, 0, 0, 0, 0, 0, 0, 0, 0, 0, 0, 0, 0, 0, 0, 0, 0, 0, 0, 0, 0, 0, 0, 0, 0, 0, 0, 0, 0, 0, 0, 0, 0, 0, 0, 0, 0, 0, 0, 0, 0, 0, 0, 0, 0, 0, 0, 0, 0, 0, 0, 0, 0, 0, 0, 0, 0, 0, 0, 0, 0, 0, 0, 0, 0, 0, 0, 0, 0, 0, 0, 0, 0, 0, 0, 0, 0, 0, 0, 0, 0, 0, 0, 0, 0, 0, 0, 0, 0, 0, 0, 0, 0, 0, 0, 0, 0, 0, 0, 0, 0, 0, 0, 0, 0, 0, 0, 0, 0, 0, 0, 0, 0, 0, 0, 0, 0, 0, 0, 0, 0, 0, 0, 0, 0, 0, 0, 0, 0, 0, 0, 0, 0, 0, 0, 0, 0, 0, 0, 0, 0, 0, 0, 0, 0, 0, 0, 0, 0, 0, 0, 0, 0, 0, 0, 0, 0, 0, 0, 0, 0, 0, 0, 0, 0, 0, 0, 0, 0, 0, 0, 0, 0, 0, 0, 0, 0, 0, 0, 0, 0, 0, 0, 0, 0, 0, 0, 0, 0, 0, 0, 0, 0, 0, 0, 0, 0, 0, 0, 0, 0, 0, 0, 0, 0, 0, 0, 0, 0, 0, 0, 0, 0, 0, 0, 0, 0, 0, 0, 0, 0, 0, 0, 0, 0, 0, 0, 0, 0, 0, 0, 0, 0, 0, 0, 0, 0, 0, 0, 0, 0, 0, 0, 0, 0, 0, 0, 0, 0, 0, 0, 0, 0, 0, 0, 0, 0, 0, 0, 0, 0, 0, 0, 0, 0, 0, 0, 0, 0, 0, 0, 0, 0, 0, 0, 0, 0, 0, 0, 0, 0, 0, 0, 0, 0, 0, 0, 0, 0, 0, 0, 0, 0, 0, 0, 0, 0, 0, 0, 0, 0, 0, 0, 0, 0, 0, 0, 0, 0, 0, 0, 0, 0, 0, 0, 0, 0, 0, 0, 0, 0, 0, 0, 0, 0, 0, 0, 0, 0, 0, 0, 0, 0, 0, 0, 0, 0, 0, 0, 0, 0, 0, 0, 0, 0, 0, 0, 0, 0, 0, 0, 0, 0, 0, 0, 0, 0, 0, 0, 0, 0, 0, 0, 0, 0, 0, 0, 0, 0, 0, 0, 0, 0, 0, 0, 0, 0, 0, 0, 0, 0, 0, 0, 0, 0, 0, 0, 0, 0, 0, 0, 0, 0, 0, 0, 0, 0, 0, 0, 0, 0, 0, 0, 0, 0, 0, 0, 0, 0, 0, 0, 0, 0, 1, 0, 0, 0, 0, 0, 0, 0, 0, 0, 0, 0, 0, 0, 0, 0, 0, 0, 0, 0, 0, 0, 0, 0, 0, 0, 0, 0, 0, 0, 0, 0, 0, 0, 0, 0, 0, 0, 0, 0, 0, 0, 0])
_uv = me_cube.uv_layers.new(name='UVMap')
_uv.uv.foreach_set('vector', [0.375, 0.25, 0.375, 0.5, 0.625, 0.5, 0.625, 0.25, 0.375, 0.5, 0.375, 0.624, 0.625, 0.624, 0.625, 0.5, 0.125, 0.5, 0.125, 0.624, 0.375, 0.624, 0.375, 0.5, 0.625, 0.5, 0.625, 0.624, 0.875, 0.624, 0.875, 0.5, 0.0, 0.1371, 0.0004131, 0.1192, 0.001646, 0.1016, 0.00368, 0.08461, 0.006486, 0.06853, 0.01003, 0.05362, 0.01426, 0.04014, 0.01912, 0.02832, 0.02451, 0.01836, 0.03034, 0.01043, 0.03648, 0.00467, 0.04282, 0.001173, 0.04926, 0.0, 0.9507, 0.0, 0.9572, 0.001173, 0.9635, 0.00467, 0.9697, 0.01043, 0.9755, 0.01836, 0.9809, 0.02832, 0.9857, 0.04014, 0.99, 0.05362, 0.9935, 0.06853, 0.9963, 0.08461, 0.9984, 0.1016, 0.9996, 0.1192, 1.0, 0.1371, 1.0, 0.8629, 0.9996, 0.8808, 0.9984, 0.8984, 0.9963, 0.9154, 0.9936, 0.9315, 0.9901, 0.9464, 0.986, 0.9599, 0.9814, 0.9717, 0.9763, 0.9816, 0.9708, 0.9896, 0.965, 0.9953, 0.959, 0.9988, 0.9528, 1.0, 0.04716, 1.0, 0.04101, 0.9988, 0.03499, 0.9953, 0.02918, 0.9896, 0.02368, 0.9816, 0.01858, 0.9717, 0.01396, 0.9599, 0.009876, 0.9464, 0.006416, 0.9315, 0.00365, 0.9154, 0.001635, 0.8984, 0.0004107, 0.8808, 0.0, 0.8629, 0.9763, 0.9816, 0.9763, 0.9816, 0.9708, 0.9896, 0.9708, 0.9896, 0.02451, 0.01836, 0.02451, 0.01836, 0.03034, 0.01043, 0.03034, 0.01043, 0.9708, 0.9896, 0.9708, 0.9896, 0.965, 0.9953, 0.965, 0.9953, 0.03034, 0.01043, 0.03034, 0.01043, 0.03648, 0.00467, 0.03648, 0.00467, 0.965, 0.9953, 0.965, 0.9953, 0.959, 0.9988, 0.959, 0.9988, 0.03648, 0.00467, 0.03648, 0.00467, 0.04282, 0.001173, 0.04282, 0.001173, 0.959, 0.9988, 0.959, 0.9988, 0.9528, 1.0, 0.9528, 1.0, 0.04282, 0.001173, 0.04282, 0.001173, 0.04926, 0.0, 0.04926, 0.0, 0.9528, 1.0, 0.9528, 1.0, 0.04716, 1.0, 0.04716, 1.0, 0.04926, 0.0, 0.04926, 0.0, 0.9507, 0.0, 0.9507, 0.0, 0.04716, 1.0, 0.04716, 1.0, 0.04101, 0.9988, 0.04101, 0.9988, 0.9507, 0.0, 0.9507, 0.0, 0.9572, 0.001173, 0.9572, 0.001173, 0.04101, 0.9988, 0.04101, 0.9988, 0.03499, 0.9953, 0.03499, 0.9953, 0.9572, 0.001173, 0.9572, 0.001173, 0.9635, 0.00467, 0.9635, 0.00467, 0.03499, 0.9953, 0.03499, 0.9953, 0.02918, 0.9896, 0.02918, 0.9896, 0.9635, 0.00467, 0.9635, 0.00467, 0.9697, 0.01043, 0.9697, 0.01043, 0.02918, 0.9896, 0.02918, 0.9896, 0.02368, 0.9816, 0.02368, 0.9816, 0.9697, 0.01043, 0.9697, 0.01043, 0.9755, 0.01836, 0.9755, 0.01836, 0.02368, 0.9816, 0.02368, 0.9816, 0.01858, 0.9717, 0.01858, 0.9717, 0.9755, 0.01836, 0.9755, 0.01836, 0.9809, 0.02832, 0.9809, 0.02832, 0.01858, 0.9717, 0.01858, 0.9717, 0.01396, 0.9599, 0.01396, 0.9599, 0.9809, 0.02832, 0.9809, 0.02832, 0.9857, 0.04014, 0.9857, 0.04014, 0.01396, 0.9599, 0.01396, 0.9599, 0.009876, 0.9464, 0.009876, 0.9464, 0.9857, 0.04014, 0.9857, 0.04014, 0.99, 0.05362, 0.99, 0.05362, 0.009876, 0.9464, 0.009876, 0.9464, 0.006416, 0.9315, 0.006416, 0.9315, 0.99, 0.05362, 0.99, 0.05362, 0.9935, 0.06853, 0.9935, 0.06853, 0.006416, 0.9315, 0.006416, 0.9315, 0.00365, 0.9154, 0.00365, 0.9154, 0.9935, 0.06853, 0.9935, 0.06853, 0.9963, 0.08461, 0.9963, 0.08461, 0.00365, 0.9154, 0.00365, 0.9154, 0.001635, 0.8984, 0.001635, 0.8984, 0.9963, 0.08461, 0.9963, 0.08461, 0.9984, 0.1016, 0.9984, 0.1016, 0.001635, 0.8984, 0.001635, 0.8984, 0.0004107, 0.8808, 0.0004107, 0.8808, 0.9984, 0.1016, 0.9984, 0.1016, 0.9996, 0.1192, 0.9996, 0.1192, 0.0004107, 0.8808, 0.0004107, 0.8808, 0.0, 0.8629, 0.0, 0.8629, 0.9996, 0.1192, 0.9996, 0.1192, 1.0, 0.1371, 1.0, 0.1371, 1.0, 0.1371, 1.0, 0.1371, 1.0, 0.8629, 1.0, 0.8629, 0.0, 0.8629, 0.0, 0.8629, 0.0, 0.1371, 0.0, 0.1371, 1.0, 0.8629, 1.0, 0.8629, 0.9996, 0.8808, 0.9996, 0.8808, 0.0, 0.1371, 0.0, 0.1371, 0.0004131, 0.1192, 0.0004131, 0.1192, 0.9996, 0.8808, 0.9996, 0.8808, 0.9984, 0.8984, 0.9984, 0.8984, 0.0004131, 0.1192, 0.0004131, 0.1192, 0.001646, 0.1016, 0.001646, 0.1016, 0.9984, 0.8984, 0.9984, 0.8984, 0.9963, 0.9154, 0.9963, 0.9154, 0.001646, 0.1016, 0.001646, 0.1016, 0.00368, 0.08461, 0.00368, 0.08461, 0.9963, 0.9154, 0.9963, 0.9154, 0.9936, 0.9315, 0.9936, 0.9315, 0.00368, 0.08461, 0.00368, 0.08461, 0.006486, 0.06853, 0.006486, 0.06853, 0.9936, 0.9315, 0.9936, 0.9315, 0.9901, 0.9464, 0.9901, 0.9464, 0.006486, 0.06853, 0.006486, 0.06853, 0.01003, 0.05362, 0.01003, 0.05362, 0.9901, 0.9464, 0.9901, 0.9464, 0.986, 0.9599, 0.986, 0.9599, 0.01003, 0.05362, 0.01003, 0.05362, 0.01426, 0.04014, 0.01426, 0.04014, 0.986, 0.9599, 0.986, 0.9599, 0.9814, 0.9717, 0.9814, 0.9717, 0.01426, 0.04014, 0.01426, 0.04014, 0.01912, 0.02832, 0.01912, 0.02832, 0.9814, 0.9717, 0.9814, 0.9717, 0.9763, 0.9816, 0.9763, 0.9816, 0.01912, 0.02832, 0.01912, 0.02832, 0.02451, 0.01836, 0.02451, 0.01836, 0.1357, 0.5075, 0.3643, 0.5075, 0.3643, 0.7425, 0.1357, 0.7425, 0.4051, 0.007514, 0.5949, 0.007514, 0.5949, 0.2425, 0.4051, 0.2425, 0.4051, 0.7607, 0.5949, 0.7607, 0.5359, 0.8191, 0.5228, 0.819, 0.5228, 0.8544, 0.5354, 0.9374, 0.5178, 0.9378, 0.5174, 0.9378, 0.517, 0.9379, 0.5165, 0.9379, 0.5162, 0.938, 0.5158, 0.9381, 0.5155, 0.9382, 0.5152, 0.9383, 0.5149, 0.9385, 0.5147, 0.9386, 0.5146, 0.9388, 0.5145, 0.9389, 0.5145, 0.9391, 0.5145, 0.9608, 0.5145, 0.961, 0.5146, 0.9611, 0.5147, 0.9613, 0.5149, 0.9614, 0.5152, 0.9616, 0.5155, 0.9617, 0.5158, 0.9618, 0.5162, 0.9619, 0.5165, 0.962, 0.517, 0.962, 0.5174, 0.9621, 0.5178, 0.9621, 0.5354, 0.9625, 0.5949, 0.9893, 0.4051, 0.9893, 0.8505, 0.5171, 0.6495, 0.5171, 0.6357, 0.5075, 0.8643, 0.5075, 0.4051, 0.5075, 0.5949, 0.5075, 0.5949, 0.7425, 0.4051, 0.7425, 0.5949, 0.4893, 0.6016, 0.4893, 0.6019, 0.4917, 0.5949, 0.4917, 0.6016, 0.4893, 0.608, 0.4893, 0.6082, 0.4917, 0.6019, 0.4917, 0.608, 0.4893, 0.6137, 0.4893, 0.6134, 0.4917, 0.6082, 0.4917, 0.6137, 0.4893, 0.625, 0.4893, 0.625, 0.4917, 0.6134, 0.4917, 0.5949, 0.4917, 0.6019, 0.4917, 0.6019, 0.494, 0.5949, 0.4939, 0.6019, 0.4917, 0.6082, 0.4917, 0.6078, 0.4939, 0.6019, 0.494, 0.6082, 0.4917, 0.6134, 0.4917, 0.6124, 0.4937, 0.6078, 0.4939, 0.6134, 0.4917, 0.625, 0.4917, 0.625, 0.4937, 0.6124, 0.4937, 0.5949, 0.4939, 0.6019, 0.494, 0.6017, 0.4959, 0.5949, 0.496, 0.6019, 0.494, 0.6078, 0.4939, 0.6074, 0.4955, 0.6017, 0.4959, 0.6078, 0.4939, 0.6124, 0.4937, 0.6114, 0.4951, 0.6074, 0.4955, 0.6124, 0.4937, 0.625, 0.4937, 0.625, 0.4951, 0.6114, 0.4951, 0.6357, 0.5075, 0.6333, 0.5075, 0.6332, 0.5058, 0.6357, 0.5058, 0.6333, 0.5075, 0.6311, 0.5075, 0.631, 0.5058, 0.6332, 0.5058, 0.6311, 0.5075, 0.629, 0.5075, 0.6291, 0.5058, 0.631, 0.5058, 0.629, 0.5075, 0.6137, 0.5075, 0.6135, 0.5058, 0.6291, 0.5058, 0.6357, 0.5058, 0.6332, 0.5058, 0.6333, 0.5042, 0.6357, 0.5043, 0.6332, 0.5058, 0.631, 0.5058, 0.6311, 0.5043, 0.6333, 0.5042, 0.631, 0.5058, 0.6291, 0.5058, 0.6295, 0.5044, 0.6311, 0.5043, 0.6291, 0.5058, 0.6135, 0.5058, 0.6125, 0.5044, 0.6295, 0.5044, 0.6357, 0.5043, 0.6333, 0.5042, 0.6333, 0.5029, 0.6357, 0.5028, 0.6333, 0.5042, 0.6311, 0.5043, 0.6313, 0.5031, 0.6333, 0.5029, 0.6311, 0.5043, 0.6295, 0.5044, 0.6299, 0.5034, 0.6313, 0.5031, 0.6295, 0.5044, 0.6125, 0.5044, 0.6114, 0.5034, 0.6299, 0.5034, 0.5949, 0.5075, 0.5949, 0.5058, 0.6018, 0.5058, 0.6016, 0.5075, 0.5949, 0.5058, 0.5949, 0.5043, 0.6018, 0.5042, 0.6018, 0.5058, 0.5949, 0.5043, 0.5949, 0.5028, 0.6017, 0.5029, 0.6018, 0.5042, 0.5949, 0.5028, 0.5949, 0.496, 0.6017, 0.4959, 0.6017, 0.5029, 0.6016, 0.5075, 0.6018, 0.5058, 0.6082, 0.5058, 0.608, 0.5075, 0.6018, 0.5058, 0.6018, 0.5042, 0.6078, 0.5043, 0.6082, 0.5058, 0.6018, 0.5042, 0.6017, 0.5029, 0.6074, 0.5031, 0.6078, 0.5043, 0.6017, 0.5029, 0.6017, 0.4959, 0.6074, 0.4955, 0.6074, 0.5031, 0.608, 0.5075, 0.6082, 0.5058, 0.6135, 0.5058, 0.6137, 0.5075, 0.6082, 0.5058, 0.6078, 0.5043, 0.6125, 0.5044, 0.6135, 0.5058, 0.6078, 0.5043, 0.6074, 0.5031, 0.6114, 0.5034, 0.6125, 0.5044, 0.6074, 0.5031, 0.6074, 0.4955, 0.6114, 0.4951, 0.6114, 0.5034, 0.6114, 0.4951, 0.625, 0.4951, 0.6114, 0.5, 0.3643, 0.5075, 0.3643, 0.5058, 0.3667, 0.5058, 0.3667, 0.5075, 0.3643, 0.5058, 0.3643, 0.5043, 0.3667, 0.5042, 0.3667, 0.5058, 0.3643, 0.5043, 0.3643, 0.5028, 0.3667, 0.5029, 0.3667, 0.5042, 0.3643, 0.5028, 0.3643, 0.5, 0.3667, 0.5, 0.3667, 0.5029, 0.3667, 0.5075, 0.3667, 0.5058, 0.369, 0.5058, 0.3689, 0.5075, 0.3667, 0.5058, 0.3667, 0.5042, 0.3689, 0.5043, 0.369, 0.5058, 0.3667, 0.5042, 0.3667, 0.5029, 0.3687, 0.5031, 0.3689, 0.5043, 0.3667, 0.5029, 0.3667, 0.5, 0.3687, 0.5, 0.3687, 0.5031, 0.3689, 0.5075, 0.369, 0.5058, 0.3709, 0.5058, 0.371, 0.5075, 0.369, 0.5058, 0.3689, 0.5043, 0.3705, 0.5044, 0.3709, 0.5058, 0.3689, 0.5043, 0.3687, 0.5031, 0.3701, 0.5034, 0.3705, 0.5044, 0.3687, 0.5031, 0.3687, 0.5, 0.3701, 0.5, 0.3701, 0.5034, 0.4051, 0.4893, 0.4051, 0.4917, 0.3982, 0.4918, 0.3984, 0.4893, 0.4051, 0.4917, 0.4051, 0.4939, 0.3982, 0.494, 0.3982, 0.4918, 0.4051, 0.4939, 0.4051, 0.496, 0.3983, 0.4959, 0.3982, 0.494, 0.4051, 0.496, 0.4051, 0.5028, 0.3983, 0.5029, 0.3983, 0.4959, 0.3984, 0.4893, 0.3982, 0.4918, 0.3918, 0.4917, 0.392, 0.4893, 0.3982, 0.4918, 0.3982, 0.494, 0.3922, 0.4939, 0.3918, 0.4917, 0.3982, 0.494, 0.3983, 0.4959, 0.3926, 0.4955, 0.3922, 0.4939, 0.3983, 0.4959, 0.3983, 0.5029, 0.3926, 0.5031, 0.3926, 0.4955, 0.392, 0.4893, 0.3918, 0.4917, 0.3865, 0.4917, 0.3863, 0.4893, 0.3918, 0.4917, 0.3922, 0.4939, 0.3875, 0.4937, 0.3865, 0.4917, 0.3922, 0.4939, 0.3926, 0.4955, 0.3886, 0.4951, 0.3875, 0.4937, 0.3926, 0.4955, 0.3926, 0.5031, 0.3886, 0.5034, 0.3886, 0.4951, 0.4051, 0.5075, 0.3984, 0.5075, 0.3981, 0.5058, 0.4051, 0.5058, 0.3984, 0.5075, 0.392, 0.5075, 0.3918, 0.5058, 0.3981, 0.5058, 0.392, 0.5075, 0.3863, 0.5075, 0.3866, 0.5058, 0.3918, 0.5058, 0.3863, 0.5075, 0.371, 0.5075, 0.3709, 0.5058, 0.3866, 0.5058, 0.4051, 0.5058, 0.3981, 0.5058, 0.3981, 0.5042, 0.4051, 0.5043, 0.3981, 0.5058, 0.3918, 0.5058, 0.3922, 0.5043, 0.3981, 0.5042, 0.3918, 0.5058, 0.3866, 0.5058, 0.3876, 0.5044, 0.3922, 0.5043, 0.3866, 0.5058, 0.3709, 0.5058, 0.3705, 0.5044, 0.3876, 0.5044, 0.4051, 0.5043, 0.3981, 0.5042, 0.3983, 0.5029, 0.4051, 0.5028, 0.3981, 0.5042, 0.3922, 0.5043, 0.3926, 0.5031, 0.3983, 0.5029, 0.3922, 0.5043, 0.3876, 0.5044, 0.3886, 0.5034, 0.3926, 0.5031, 0.3876, 0.5044, 0.3705, 0.5044, 0.3701, 0.5034, 0.3886, 0.5034, 0.3701, 0.5034, 0.3701, 0.5, 0.375, 0.5034, 0.5949, 0.7425, 0.6016, 0.7425, 0.6019, 0.7442, 0.5949, 0.7442, 0.6016, 0.7425, 0.608, 0.7425, 0.6082, 0.7442, 0.6019, 0.7442, 0.608, 0.7425, 0.6137, 0.7425, 0.6134, 0.7442, 0.6082, 0.7442, 0.6137, 0.7425, 0.629, 0.7425, 0.6291, 0.7442, 0.6134, 0.7442, 0.5949, 0.7442, 0.6019, 0.7442, 0.6019, 0.7458, 0.5949, 0.7457, 0.6019, 0.7442, 0.6082, 0.7442, 0.6078, 0.7457, 0.6019, 0.7458, 0.6082, 0.7442, 0.6134, 0.7442, 0.6124, 0.7456, 0.6078, 0.7457, 0.6134, 0.7442, 0.6291, 0.7442, 0.6295, 0.7456, 0.6124, 0.7456, 0.5949, 0.7457, 0.6019, 0.7458, 0.6017, 0.7471, 0.5949, 0.7472, 0.6019, 0.7458, 0.6078, 0.7457, 0.6074, 0.7469, 0.6017, 0.7471, 0.6078, 0.7457, 0.6124, 0.7456, 0.6114, 0.7466, 0.6074, 0.7469, 0.6124, 0.7456, 0.6295, 0.7456, 0.6299, 0.7466, 0.6114, 0.7466, 0.6357, 0.7425, 0.6357, 0.7442, 0.6333, 0.7442, 0.6333, 0.7425, 0.6357, 0.7442, 0.6357, 0.7457, 0.6333, 0.7458, 0.6333, 0.7442, 0.6357, 0.7457, 0.6357, 0.7472, 0.6333, 0.7471, 0.6333, 0.7458, 0.6357, 0.7472, 0.6357, 0.75, 0.6333, 0.75, 0.6333, 0.7471, 0.6333, 0.7425, 0.6333, 0.7442, 0.631, 0.7442, 0.6311, 0.7425, 0.6333, 0.7442, 0.6333, 0.7458, 0.6311, 0.7457, 0.631, 0.7442, 0.6333, 0.7458, 0.6333, 0.7471, 0.6313, 0.7469, 0.6311, 0.7457, 0.6333, 0.7471, 0.6333, 0.75, 0.6313, 0.75, 0.6313, 0.7469, 0.6311, 0.7425, 0.631, 0.7442, 0.6291, 0.7442, 0.629, 0.7425, 0.631, 0.7442, 0.6311, 0.7457, 0.6295, 0.7456, 0.6291, 0.7442, 0.6311, 0.7457, 0.6313, 0.7469, 0.6299, 0.7466, 0.6295, 0.7456, 0.6313, 0.7469, 0.6313, 0.75, 0.6299, 0.75, 0.6299, 0.7466, 0.5949, 0.7607, 0.5949, 0.7583, 0.6018, 0.7582, 0.6016, 0.7607, 0.5949, 0.7583, 0.5949, 0.7561, 0.6018, 0.756, 0.6018, 0.7582, 0.5949, 0.7561, 0.5949, 0.754, 0.6017, 0.7541, 0.6018, 0.756, 0.5949, 0.754, 0.5949, 0.7472, 0.6017, 0.7471, 0.6017, 0.7541, 0.6016, 0.7607, 0.6018, 0.7582, 0.6082, 0.7583, 0.608, 0.7607, 0.6018, 0.7582, 0.6018, 0.756, 0.6078, 0.7561, 0.6082, 0.7583, 0.6018, 0.756, 0.6017, 0.7541, 0.6074, 0.7545, 0.6078, 0.7561, 0.6017, 0.7541, 0.6017, 0.7471, 0.6074, 0.7469, 0.6074, 0.7545, 0.608, 0.7607, 0.6082, 0.7583, 0.6135, 0.7583, 0.6137, 0.7607, 0.6082, 0.7583, 0.6078, 0.7561, 0.6125, 0.7563, 0.6135, 0.7583, 0.6078, 0.7561, 0.6074, 0.7545, 0.6114, 0.7549, 0.6125, 0.7563, 0.6074, 0.7545, 0.6074, 0.7469, 0.6114, 0.7466, 0.6114, 0.7549, 0.6114, 0.7466, 0.625, 0.7466, 0.6114, 0.75, 0.4051, 0.7425, 0.4051, 0.7442, 0.3982, 0.7442, 0.3984, 0.7425, 0.4051, 0.7442, 0.4051, 0.7457, 0.3982, 0.7458, 0.3982, 0.7442, 0.4051, 0.7457, 0.4051, 0.7472, 0.3983, 0.7471, 0.3982, 0.7458, 0.4051, 0.7472, 0.4051, 0.754, 0.3983, 0.7541, 0.3983, 0.7471, 0.3984, 0.7425, 0.3982, 0.7442, 0.3918, 0.7442, 0.392, 0.7425, 0.3982, 0.7442, 0.3982, 0.7458, 0.3922, 0.7457, 0.3918, 0.7442, 0.3982, 0.7458, 0.3983, 0.7471, 0.3926, 0.7469, 0.3922, 0.7457, 0.3983, 0.7471, 0.3983, 0.7541, 0.3926, 0.7545, 0.3926, 0.7469, 0.392, 0.7425, 0.3918, 0.7442, 0.3865, 0.7442, 0.3863, 0.7425, 0.3918, 0.7442, 0.3922, 0.7457, 0.3875, 0.7456, 0.3865, 0.7442, 0.3922, 0.7457, 0.3926, 0.7469, 0.3886, 0.7466, 0.3875, 0.7456, 0.3926, 0.7469, 0.3926, 0.7545, 0.3886, 0.7549, 0.3886, 0.7466, 0.4051, 0.7607, 0.3984, 0.7607, 0.3981, 0.7583, 0.4051, 0.7583, 0.3984, 0.7607, 0.392, 0.7607, 0.3918, 0.7583, 0.3981, 0.7583, 0.392, 0.7607, 0.3863, 0.7607, 0.3866, 0.7583, 0.3918, 0.7583, 0.3863, 0.7607, 0.375, 0.7607, 0.375, 0.7583, 0.3866, 0.7583, 0.4051, 0.7583, 0.3981, 0.7583, 0.3981, 0.756, 0.4051, 0.7561, 0.3981, 0.7583, 0.3918, 0.7583, 0.3922, 0.7561, 0.3981, 0.756, 0.3918, 0.7583, 0.3866, 0.7583, 0.3876, 0.7563, 0.3922, 0.7561, 0.3866, 0.7583, 0.375, 0.7583, 0.375, 0.7563, 0.3876, 0.7563, 0.4051, 0.7561, 0.3981, 0.756, 0.3983, 0.7541, 0.4051, 0.754, 0.3981, 0.756, 0.3922, 0.7561, 0.3926, 0.7545, 0.3983, 0.7541, 0.3922, 0.7561, 0.3876, 0.7563, 0.3886, 0.7549, 0.3926, 0.7545, 0.3876, 0.7563, 0.375, 0.7563, 0.375, 0.7549, 0.3886, 0.7549, 0.3643, 0.7425, 0.3667, 0.7425, 0.3668, 0.7442, 0.3643, 0.7442, 0.3667, 0.7425, 0.3689, 0.7425, 0.369, 0.7442, 0.3668, 0.7442, 0.3689, 0.7425, 0.371, 0.7425, 0.3709, 0.7442, 0.369, 0.7442, 0.371, 0.7425, 0.3863, 0.7425, 0.3865, 0.7442, 0.3709, 0.7442, 0.3643, 0.7442, 0.3668, 0.7442, 0.3667, 0.7458, 0.3643, 0.7457, 0.3668, 0.7442, 0.369, 0.7442, 0.3689, 0.7457, 0.3667, 0.7458, 0.369, 0.7442, 0.3709, 0.7442, 0.3705, 0.7456, 0.3689, 0.7457, 0.3709, 0.7442, 0.3865, 0.7442, 0.3875, 0.7456, 0.3705, 0.7456, 0.3643, 0.7457, 0.3667, 0.7458, 0.3667, 0.7471, 0.3643, 0.7472, 0.3667, 0.7458, 0.3689, 0.7457, 0.3687, 0.7469, 0.3667, 0.7471, 0.3689, 0.7457, 0.3705, 0.7456, 0.3701, 0.7466, 0.3687, 0.7469, 0.3705, 0.7456, 0.3875, 0.7456, 0.3886, 0.7466, 0.3701, 0.7466, 0.3886, 0.7466, 0.3886, 0.75, 0.375, 0.7466, 0.5949, 0.2607, 0.5949, 0.2583, 0.6018, 0.2582, 0.6016, 0.2607, 0.5949, 0.2583, 0.5949, 0.2561, 0.6018, 0.256, 0.6018, 0.2582, 0.5949, 0.2561, 0.5949, 0.254, 0.6017, 0.2541, 0.6018, 0.256, 0.5949, 0.254, 0.5949, 0.2472, 0.6017, 0.2471, 0.6017, 0.2541, 0.6016, 0.2607, 0.6018, 0.2582, 0.6082, 0.2583, 0.608, 0.2607, 0.6018, 0.2582, 0.6018, 0.256, 0.6078, 0.2561, 0.6082, 0.2583, 0.6018, 0.256, 0.6017, 0.2541, 0.6074, 0.2545, 0.6078, 0.2561, 0.6017, 0.2541, 0.6017, 0.2471, 0.6074, 0.2469, 0.6074, 0.2545, 0.608, 0.2607, 0.6082, 0.2583, 0.6135, 0.2583, 0.6137, 0.2607, 0.6082, 0.2583, 0.6078, 0.2561, 0.6125, 0.2563, 0.6135, 0.2583, 0.6078, 0.2561, 0.6074, 0.2545, 0.6114, 0.2549, 0.6125, 0.2563, 0.6074, 0.2545, 0.6074, 0.2469, 0.6114, 0.2466, 0.6114, 0.2549, 0.5949, 0.2425, 0.6016, 0.2425, 0.6019, 0.2442, 0.5949, 0.2442, 0.6016, 0.2425, 0.608, 0.2425, 0.6082, 0.2442, 0.6019, 0.2442, 0.608, 0.2425, 0.6137, 0.2425, 0.6134, 0.2442, 0.6082, 0.2442, 0.6137, 0.2425, 0.625, 0.2425, 0.625, 0.2442, 0.6134, 0.2442, 0.5949, 0.2442, 0.6019, 0.2442, 0.6019, 0.2458, 0.5949, 0.2457, 0.6019, 0.2442, 0.6082, 0.2442, 0.6078, 0.2457, 0.6019, 0.2458, 0.6082, 0.2442, 0.6134, 0.2442, 0.6124, 0.2456, 0.6078, 0.2457, 0.6134, 0.2442, 0.625, 0.2442, 0.625, 0.2456, 0.6124, 0.2456, 0.5949, 0.2457, 0.6019, 0.2458, 0.6017, 0.2471, 0.5949, 0.2472, 0.6019, 0.2458, 0.6078, 0.2457, 0.6074, 0.2469, 0.6017, 0.2471, 0.6078, 0.2457, 0.6124, 0.2456, 0.6114, 0.2466, 0.6074, 0.2469, 0.6124, 0.2456, 0.625, 0.2456, 0.625, 0.2466, 0.6114, 0.2466, 0.8643, 0.5075, 0.8643, 0.5058, 0.8667, 0.5058, 0.8667, 0.5075, 0.8643, 0.5058, 0.8643, 0.5043, 0.8667, 0.5042, 0.8667, 0.5058, 0.8643, 0.5043, 0.8643, 0.5028, 0.8667, 0.5029, 0.8667, 0.5042, 0.8643, 0.5028, 0.8643, 0.5, 0.8667, 0.5, 0.8667, 0.5029, 0.8667, 0.5075, 0.8667, 0.5058, 0.869, 0.5058, 0.8689, 0.5075, 0.8667, 0.5058, 0.8667, 0.5042, 0.8689, 0.5043, 0.869, 0.5058, 0.8667, 0.5042, 0.8667, 0.5029, 0.8687, 0.5031, 0.8689, 0.5043, 0.8667, 0.5029, 0.8667, 0.5, 0.8687, 0.5, 0.8687, 0.5031, 0.8689, 0.5075, 0.869, 0.5058, 0.8709, 0.5058, 0.871, 0.5075, 0.869, 0.5058, 0.8689, 0.5043, 0.8705, 0.5044, 0.8709, 0.5058, 0.8689, 0.5043, 0.8687, 0.5031, 0.8701, 0.5034, 0.8705, 0.5044, 0.8687, 0.5031, 0.8687, 0.5, 0.8701, 0.5, 0.8701, 0.5034, 0.6114, 0.2549, 0.6114, 0.25, 0.625, 0.2549, 0.4051, 0.2425, 0.4051, 0.2442, 0.3982, 0.2442, 0.3984, 0.2425, 0.4051, 0.2442, 0.4051, 0.2457, 0.3982, 0.2458, 0.3982, 0.2442, 0.4051, 0.2457, 0.4051, 0.2472, 0.3983, 0.2471, 0.3982, 0.2458, 0.4051, 0.2472, 0.4051, 0.254, 0.3983, 0.2541, 0.3983, 0.2471, 0.3984, 0.2425, 0.3982, 0.2442, 0.3918, 0.2442, 0.392, 0.2425, 0.3982, 0.2442, 0.3982, 0.2458, 0.3922, 0.2457, 0.3918, 0.2442, 0.3982, 0.2458, 0.3983, 0.2471, 0.3926, 0.2469, 0.3922, 0.2457, 0.3983, 0.2471, 0.3983, 0.2541, 0.3926, 0.2545, 0.3926, 0.2469, 0.392, 0.2425, 0.3918, 0.2442, 0.3865, 0.2442, 0.3863, 0.2425, 0.3918, 0.2442, 0.3922, 0.2457, 0.3875, 0.2456, 0.3865, 0.2442, 0.3922, 0.2457, 0.3926, 0.2469, 0.3886, 0.2466, 0.3875, 0.2456, 0.3926, 0.2469, 0.3926, 0.2545, 0.3886, 0.2549, 0.3886, 0.2466, 0.4051, 0.2607, 0.3984, 0.2607, 0.3981, 0.2583, 0.4051, 0.2583, 0.3984, 0.2607, 0.392, 0.2607, 0.3918, 0.2583, 0.3981, 0.2583, 0.392, 0.2607, 0.3863, 0.2607, 0.3866, 0.2583, 0.3918, 0.2583, 0.3863, 0.2607, 0.375, 0.2607, 0.375, 0.2583, 0.3866, 0.2583, 0.4051, 0.2583, 0.3981, 0.2583, 0.3981, 0.256, 0.4051, 0.2561, 0.3981, 0.2583, 0.3918, 0.2583, 0.3922, 0.2561, 0.3981, 0.256, 0.3918, 0.2583, 0.3866, 0.2583, 0.3876, 0.2563, 0.3922, 0.2561, 0.3866, 0.2583, 0.375, 0.2583, 0.375, 0.2563, 0.3876, 0.2563, 0.4051, 0.2561, 0.3981, 0.256, 0.3983, 0.2541, 0.4051, 0.254, 0.3981, 0.256, 0.3922, 0.2561, 0.3926, 0.2545, 0.3983, 0.2541, 0.3922, 0.2561, 0.3876, 0.2563, 0.3886, 0.2549, 0.3926, 0.2545, 0.3876, 0.2563, 0.375, 0.2563, 0.375, 0.2549, 0.3886, 0.2549, 0.1357, 0.5075, 0.1333, 0.5075, 0.1332, 0.5058, 0.1357, 0.5058, 0.1333, 0.5075, 0.1311, 0.5075, 0.131, 0.5058, 0.1332, 0.5058, 0.1311, 0.5075, 0.129, 0.5075, 0.1291, 0.5058, 0.131, 0.5058, 0.129, 0.5075, 0.125, 0.5075, 0.125, 0.5058, 0.1291, 0.5058, 0.1357, 0.5058, 0.1332, 0.5058, 0.1333, 0.5042, 0.1357, 0.5043, 0.1332, 0.5058, 0.131, 0.5058, 0.1311, 0.5043, 0.1333, 0.5042, 0.131, 0.5058, 0.1291, 0.5058, 0.1295, 0.5044, 0.1311, 0.5043, 0.1291, 0.5058, 0.125, 0.5058, 0.125, 0.5044, 0.1295, 0.5044, 0.1357, 0.5043, 0.1333, 0.5042, 0.1333, 0.5029, 0.1357, 0.5028, 0.1333, 0.5042, 0.1311, 0.5043, 0.1313, 0.5031, 0.1333, 0.5029, 0.1311, 0.5043, 0.1295, 0.5044, 0.1299, 0.5034, 0.1313, 0.5031, 0.1295, 0.5044, 0.125, 0.5044, 0.125, 0.5034, 0.1299, 0.5034, 0.3886, 0.2466, 0.3886, 0.25, 0.375, 0.2466, 0.5949, 0.007514, 0.5949, 0.005843, 0.6018, 0.005771, 0.6016, 0.007514, 0.5949, 0.005843, 0.5949, 0.004255, 0.6018, 0.004198, 0.6018, 0.005771, 0.5949, 0.004255, 0.5949, 0.002829, 0.6017, 0.002895, 0.6018, 0.004198, 0.5949, 0.002829, 0.5949, 0.0, 0.6017, 0.0, 0.6017, 0.002895, 0.6016, 0.007514, 0.6018, 0.005771, 0.6082, 0.005782, 0.608, 0.007514, 0.6018, 0.005771, 0.6018, 0.004198, 0.6078, 0.004288, 0.6082, 0.005782, 0.6018, 0.004198, 0.6017, 0.002895, 0.6074, 0.003138, 0.6078, 0.004288, 0.6017, 0.002895, 0.6017, 0.0, 0.6074, 0.0, 0.6074, 0.003138, 0.608, 0.007514, 0.6082, 0.005782, 0.6135, 0.005813, 0.6137, 0.007514, 0.6082, 0.005782, 0.6078, 0.004288, 0.6125, 0.00441, 0.6135, 0.005813, 0.6078, 0.004288, 0.6074, 0.003138, 0.6114, 0.003407, 0.6125, 0.00441, 0.6074, 0.003138, 0.6074, 0.0, 0.6114, 0.0, 0.6114, 0.003407, 0.5949, 0.9893, 0.6016, 0.9893, 0.6019, 0.9917, 0.5949, 0.9917, 0.6016, 0.9893, 0.608, 0.9893, 0.6082, 0.9917, 0.6019, 0.9917, 0.608, 0.9893, 0.6137, 0.9893, 0.6134, 0.9917, 0.6082, 0.9917, 0.6137, 0.9893, 0.625, 0.9893, 0.625, 0.9917, 0.6134, 0.9917, 0.5949, 0.9917, 0.6019, 0.9917, 0.6019, 0.994, 0.5949, 0.9939, 0.6019, 0.9917, 0.6082, 0.9917, 0.6078, 0.9939, 0.6019, 0.994, 0.6082, 0.9917, 0.6134, 0.9917, 0.6124, 0.9937, 0.6078, 0.9939, 0.6134, 0.9917, 0.625, 0.9917, 0.625, 0.9937, 0.6124, 0.9937, 0.5949, 0.9939, 0.6019, 0.994, 0.6017, 0.9959, 0.5949, 0.996, 0.6019, 0.994, 0.6078, 0.9939, 0.6074, 0.9955, 0.6017, 0.9959, 0.6078, 0.9939, 0.6124, 0.9937, 0.6114, 0.9951, 0.6074, 0.9955, 0.6124, 0.9937, 0.625, 0.9937, 0.625, 0.9951, 0.6114, 0.9951, 0.8643, 0.7425, 0.8667, 0.7425, 0.8668, 0.7442, 0.8643, 0.7442, 0.8667, 0.7425, 0.8689, 0.7425, 0.869, 0.7442, 0.8668, 0.7442, 0.8689, 0.7425, 0.871, 0.7425, 0.8709, 0.7442, 0.869, 0.7442, 0.871, 0.7425, 0.875, 0.7425, 0.875, 0.7442, 0.8709, 0.7442, 0.8643, 0.7442, 0.8668, 0.7442, 0.8667, 0.7458, 0.8643, 0.7457, 0.8668, 0.7442, 0.869, 0.7442, 0.8689, 0.7457, 0.8667, 0.7458, 0.869, 0.7442, 0.8709, 0.7442, 0.8705, 0.7456, 0.8689, 0.7457, 0.8709, 0.7442, 0.875, 0.7442, 0.875, 0.7456, 0.8705, 0.7456, 0.8643, 0.7457, 0.8667, 0.7458, 0.8667, 0.7471, 0.8643, 0.7472, 0.8667, 0.7458, 0.8689, 0.7457, 0.8687, 0.7469, 0.8667, 0.7471, 0.8689, 0.7457, 0.8705, 0.7456, 0.8701, 0.7466, 0.8687, 0.7469, 0.8705, 0.7456, 0.875, 0.7456, 0.875, 0.7466, 0.8701, 0.7466, 0.6114, 0.003407, 0.6114, 0.0, 0.625, 0.003407, 0.1357, 0.7425, 0.1357, 0.7442, 0.1333, 0.7442, 0.1333, 0.7425, 0.1357, 0.7442, 0.1357, 0.7457, 0.1333, 0.7458, 0.1333, 0.7442, 0.1357, 0.7457, 0.1357, 0.7472, 0.1333, 0.7471, 0.1333, 0.7458, 0.1357, 0.7472, 0.1357, 0.75, 0.1333, 0.75, 0.1333, 0.7471, 0.1333, 0.7425, 0.1333, 0.7442, 0.131, 0.7442, 0.1311, 0.7425, 0.1333, 0.7442, 0.1333, 0.7458, 0.1311, 0.7457, 0.131, 0.7442, 0.1333, 0.7458, 0.1333, 0.7471, 0.1313, 0.7469, 0.1311, 0.7457, 0.1333, 0.7471, 0.1333, 0.75, 0.1313, 0.75, 0.1313, 0.7469, 0.1311, 0.7425, 0.131, 0.7442, 0.1291, 0.7442, 0.129, 0.7425, 0.131, 0.7442, 0.1311, 0.7457, 0.1295, 0.7456, 0.1291, 0.7442, 0.1311, 0.7457, 0.1313, 0.7469, 0.1299, 0.7466, 0.1295, 0.7456, 0.1313, 0.7469, 0.1313, 0.75, 0.1299, 0.75, 0.1299, 0.7466, 0.4051, 0.9893, 0.4051, 0.9917, 0.3982, 0.9918, 0.3984, 0.9893, 0.4051, 0.9917, 0.4051, 0.9939, 0.3982, 0.994, 0.3982, 0.9918, 0.4051, 0.9939, 0.4051, 0.996, 0.3983, 0.9959, 0.3982, 0.994, 0.4051, 0.996, 0.4051, 1.0, 0.3983, 1.0, 0.3983, 0.9959, 0.3984, 0.9893, 0.3982, 0.9918, 0.3918, 0.9917, 0.392, 0.9893, 0.3982, 0.9918, 0.3982, 0.994, 0.3922, 0.9939, 0.3918, 0.9917, 0.3982, 0.994, 0.3983, 0.9959, 0.3926, 0.9955, 0.3922, 0.9939, 0.3983, 0.9959, 0.3983, 1.0, 0.3926, 1.0, 0.3926, 0.9955, 0.392, 0.9893, 0.3918, 0.9917, 0.3865, 0.9917, 0.3863, 0.9893, 0.3918, 0.9917, 0.3922, 0.9939, 0.3875, 0.9937, 0.3865, 0.9917, 0.3922, 0.9939, 0.3926, 0.9955, 0.3886, 0.9951, 0.3875, 0.9937, 0.3926, 0.9955, 0.3926, 1.0, 0.3886, 1.0, 0.3886, 0.9951, 0.4051, 0.007514, 0.3984, 0.007514, 0.3981, 0.005789, 0.4051, 0.005843, 0.3984, 0.007514, 0.392, 0.007514, 0.3918, 0.005797, 0.3981, 0.005789, 0.392, 0.007514, 0.3863, 0.007514, 0.3866, 0.005818, 0.3918, 0.005797, 0.3863, 0.007514, 0.375, 0.007514, 0.375, 0.005813, 0.3866, 0.005818, 0.4051, 0.005843, 0.3981, 0.005789, 0.3981, 0.004199, 0.4051, 0.004255, 0.3981, 0.005789, 0.3918, 0.005797, 0.3922, 0.004293, 0.3981, 0.004199, 0.3918, 0.005797, 0.3866, 0.005818, 0.3876, 0.004412, 0.3922, 0.004293, 0.3866, 0.005818, 0.375, 0.005813, 0.375, 0.00441, 0.3876, 0.004412, 0.4051, 0.004255, 0.3981, 0.004199, 0.3983, 0.002887, 0.4051, 0.002829, 0.3981, 0.004199, 0.3922, 0.004293, 0.3926, 0.003137, 0.3983, 0.002887, 0.3922, 0.004293, 0.3876, 0.004412, 0.3886, 0.003407, 0.3926, 0.003137, 0.3876, 0.004412, 0.375, 0.00441, 0.375, 0.003407, 0.3886, 0.003407, 0.1299, 0.7466, 0.1299, 0.75, 0.125, 0.7466, 0.1357, 0.5075, 0.1357, 0.7425, 0.1333, 0.7425, 0.1333, 0.5075, 0.1333, 0.5075, 0.1333, 0.7425, 0.1311, 0.7425, 0.1311, 0.5075, 0.1311, 0.5075, 0.1311, 0.7425, 0.129, 0.7425, 0.129, 0.5075, 0.129, 0.5075, 0.129, 0.7425, 0.125, 0.7425, 0.125, 0.5075, 0.3863, 0.2425, 0.3863, 0.007514, 0.392, 0.007514, 0.392, 0.2425, 0.392, 0.2425, 0.392, 0.007514, 0.3984, 0.007514, 0.3984, 0.2425, 0.3984, 0.2425, 0.3984, 0.007514, 0.4051, 0.007514, 0.4051, 0.2425, 0.3643, 0.5075, 0.1357, 0.5075, 0.1357, 0.5058, 0.3643, 0.5058, 0.3643, 0.5058, 0.1357, 0.5058, 0.1357, 0.5043, 0.3643, 0.5043, 0.3643, 0.5043, 0.1357, 0.5043, 0.1357, 0.5028, 0.3643, 0.5028, 0.3643, 0.5028, 0.1357, 0.5028, 0.1357, 0.5, 0.3643, 0.5, 0.3863, 0.4893, 0.3863, 0.2607, 0.392, 0.2607, 0.392, 0.4893, 0.392, 0.4893, 0.392, 0.2607, 0.3984, 0.2607, 0.3984, 0.4893, 0.3984, 0.4893, 0.3984, 0.2607, 0.4051, 0.2607, 0.4051, 0.4893, 0.5949, 0.5075, 0.4051, 0.5075, 0.4051, 0.5058, 0.5949, 0.5058, 0.5949, 0.5058, 0.4051, 0.5058, 0.4051, 0.5043, 0.5949, 0.5043, 0.5949, 0.5043, 0.4051, 0.5043, 0.4051, 0.5028, 0.5949, 0.5028, 0.5949, 0.5028, 0.4051, 0.5028, 0.4051, 0.496, 0.5949, 0.496, 0.5949, 0.496, 0.4051, 0.496, 0.4051, 0.4939, 0.5949, 0.4939, 0.5949, 0.4939, 0.4051, 0.4939, 0.4051, 0.4917, 0.5949, 0.4917, 0.5949, 0.4917, 0.4051, 0.4917, 0.4051, 0.4893, 0.5949, 0.4893, 0.4051, 0.9893, 0.5949, 0.9893, 0.5949, 0.9917, 0.4051, 0.9917, 0.4051, 0.9917, 0.5949, 0.9917, 0.5949, 0.9939, 0.4051, 0.9939, 0.4051, 0.9939, 0.5949, 0.9939, 0.5949, 0.996, 0.4051, 0.996, 0.4051, 0.996, 0.5949, 0.996, 0.5949, 1.0, 0.4051, 1.0, 0.4051, 0.002829, 0.5949, 0.002829, 0.5949, 0.004255, 0.4051, 0.004255, 0.4051, 0.004255, 0.5949, 0.004255, 0.5949, 0.005843, 0.4051, 0.005843, 0.4051, 0.005843, 0.5949, 0.005843, 0.5949, 0.007514, 0.4051, 0.007514, 0.5949, 0.7607, 0.4051, 0.7607, 0.4051, 0.7583, 0.5949, 0.7583, 0.5949, 0.7583, 0.4051, 0.7583, 0.4051, 0.7561, 0.5949, 0.7561, 0.5949, 0.7561, 0.4051, 0.7561, 0.4051, 0.754, 0.5949, 0.754, 0.5949, 0.754, 0.4051, 0.754, 0.4051, 0.7472, 0.5949, 0.7472, 0.5949, 0.7472, 0.4051, 0.7472, 0.4051, 0.7457, 0.5949, 0.7457, 0.5949, 0.7457, 0.4051, 0.7457, 0.4051, 0.7442, 0.5949, 0.7442, 0.5949, 0.7442, 0.4051, 0.7442, 0.4051, 0.7425, 0.5949, 0.7425, 0.5949, 0.2607, 0.4051, 0.2607, 0.4051, 0.2583, 0.5949, 0.2583, 0.5949, 0.2583, 0.4051, 0.2583, 0.4051, 0.2561, 0.5949, 0.2561, 0.5949, 0.2561, 0.4051, 0.2561, 0.4051, 0.254, 0.5949, 0.254, 0.5949, 0.254, 0.4051, 0.254, 0.4051, 0.2472, 0.5949, 0.2472, 0.5949, 0.2472, 0.4051, 0.2472, 0.4051, 0.2457, 0.5949, 0.2457, 0.5949, 0.2457, 0.4051, 0.2457, 0.4051, 0.2442, 0.5949, 0.2442, 0.5949, 0.2442, 0.4051, 0.2442, 0.4051, 0.2425, 0.5949, 0.2425, 0.6357, 0.7425, 0.8643, 0.7425, 0.8643, 0.7442, 0.6357, 0.7442, 0.6357, 0.7442, 0.8643, 0.7442, 0.8643, 0.7457, 0.6357, 0.7457, 0.6357, 0.7457, 0.8643, 0.7457, 0.8643, 0.7472, 0.6357, 0.7472, 0.6357, 0.7472, 0.8643, 0.7472, 0.8643, 0.75, 0.6357, 0.75, 0.6137, 0.7607, 0.6137, 0.9893, 0.608, 0.9893, 0.608, 0.7607, 0.608, 0.7607, 0.608, 0.9893, 0.6016, 0.9893, 0.6016, 0.7607, 0.6016, 0.7607, 0.6016, 0.9893, 0.5949, 0.9893, 0.5949, 0.7607, 0.6357, 0.5075, 0.6357, 0.7425, 0.6333, 0.7425, 0.6333, 0.5075, 0.6333, 0.5075, 0.6333, 0.7425, 0.6311, 0.7425, 0.6311, 0.5075, 0.6311, 0.5075, 0.6311, 0.7425, 0.629, 0.7425, 0.629, 0.5075, 0.629, 0.5075, 0.629, 0.7425, 0.6137, 0.7425, 0.6137, 0.5075, 0.6137, 0.5075, 0.6137, 0.7425, 0.608, 0.7425, 0.608, 0.5075, 0.608, 0.5075, 0.608, 0.7425, 0.6016, 0.7425, 0.6016, 0.5075, 0.6016, 0.5075, 0.6016, 0.7425, 0.5949, 0.7425, 0.5949, 0.5075, 0.1357, 0.7425, 0.3643, 0.7425, 0.3643, 0.7442, 0.1357, 0.7442, 0.1357, 0.7442, 0.3643, 0.7442, 0.3643, 0.7457, 0.1357, 0.7457, 0.1357, 0.7457, 0.3643, 0.7457, 0.3643, 0.7472, 0.1357, 0.7472, 0.1357, 0.7472, 0.3643, 0.7472, 0.3643, 0.75, 0.1357, 0.75, 0.3863, 0.9893, 0.3863, 0.7607, 0.392, 0.7607, 0.392, 0.9893, 0.392, 0.9893, 0.392, 0.7607, 0.3984, 0.7607, 0.3984, 0.9893, 0.3984, 0.9893, 0.3984, 0.7607, 0.4051, 0.7607, 0.4051, 0.9893, 0.8643, 0.7425, 0.8643, 0.5075, 0.8667, 0.5075, 0.8667, 0.7425, 0.8667, 0.7425, 0.8667, 0.5075, 0.8689, 0.5075, 0.8689, 0.7425, 0.8689, 0.7425, 0.8689, 0.5075, 0.871, 0.5075, 0.871, 0.7425, 0.871, 0.7425, 0.871, 0.5075, 0.875, 0.5075, 0.875, 0.7425, 0.6137, 0.007514, 0.6137, 0.2425, 0.608, 0.2425, 0.608, 0.007514, 0.608, 0.007514, 0.608, 0.2425, 0.6016, 0.2425, 0.6016, 0.007514, 0.6016, 0.007514, 0.6016, 0.2425, 0.5949, 0.2425, 0.5949, 0.007514, 0.8643, 0.5075, 0.6357, 0.5075, 0.6357, 0.5058, 0.8643, 0.5058, 0.8643, 0.5058, 0.6357, 0.5058, 0.6357, 0.5043, 0.8643, 0.5043, 0.8643, 0.5043, 0.6357, 0.5043, 0.6357, 0.5028, 0.8643, 0.5028, 0.8643, 0.5028, 0.6357, 0.5028, 0.6357, 0.5, 0.8643, 0.5, 0.6137, 0.2607, 0.6137, 0.4893, 0.608, 0.4893, 0.608, 0.2607, 0.608, 0.2607, 0.608, 0.4893, 0.6016, 0.4893, 0.6016, 0.2607, 0.6016, 0.2607, 0.6016, 0.4893, 0.5949, 0.4893, 0.5949, 0.2607, 0.3643, 0.7425, 0.3643, 0.5075, 0.3667, 0.5075, 0.3667, 0.7425, 0.3667, 0.7425, 0.3667, 0.5075, 0.3689, 0.5075, 0.3689, 0.7425, 0.3689, 0.7425, 0.3689, 0.5075, 0.371, 0.5075, 0.371, 0.7425, 0.371, 0.7425, 0.371, 0.5075, 0.3863, 0.5075, 0.3863, 0.7425, 0.3863, 0.7425, 0.3863, 0.5075, 0.392, 0.5075, 0.392, 0.7425, 0.392, 0.7425, 0.392, 0.5075, 0.3984, 0.5075, 0.3984, 0.7425, 0.3984, 0.7425, 0.3984, 0.5075, 0.4051, 0.5075, 0.4051, 0.7425, 0.4051, 0.2607, 0.5949, 0.2607, 0.5949, 0.4893, 0.4051, 0.4893, 0.6554, 0.5213, 0.8446, 0.5213, 0.8446, 0.7287, 0.6554, 0.7287, 0.6495, 0.5171, 0.6495, 0.7329, 0.6357, 0.7425, 0.6357, 0.5075, 0.8505, 0.7329, 0.8505, 0.5171, 0.8643, 0.5075, 0.8643, 0.7425, 0.6495, 0.7329, 0.8505, 0.7329, 0.8643, 0.7425, 0.6357, 0.7425, 0.6554, 0.7287, 0.8446, 0.7287, 0.8447, 0.7288, 0.6553, 0.7288, 0.6553, 0.7288, 0.8447, 0.7288, 0.8448, 0.7289, 0.6552, 0.7289, 0.6552, 0.7289, 0.8448, 0.7289, 0.845, 0.729, 0.655, 0.729, 0.655, 0.729, 0.845, 0.729, 0.8453, 0.7292, 0.6547, 0.7292, 0.6547, 0.7292, 0.8453, 0.7292, 0.8467, 0.7302, 0.6533, 0.7302, 0.6533, 0.7302, 0.8467, 0.7302, 0.8476, 0.7308, 0.6524, 0.7308, 0.6524, 0.7308, 0.8476, 0.7308, 0.8485, 0.7315, 0.6515, 0.7315, 0.6515, 0.7315, 0.8485, 0.7315, 0.8495, 0.7322, 0.6505, 0.7322, 0.6505, 0.7322, 0.8495, 0.7322, 0.8505, 0.7329, 0.6495, 0.7329, 0.6554, 0.5213, 0.6554, 0.7287, 0.6553, 0.7288, 0.6553, 0.5212, 0.6553, 0.5212, 0.6553, 0.7288, 0.6552, 0.7289, 0.6552, 0.5211, 0.6552, 0.5211, 0.6552, 0.7289, 0.655, 0.729, 0.655, 0.521, 0.655, 0.521, 0.655, 0.729, 0.6547, 0.7292, 0.6547, 0.5208, 0.6547, 0.5208, 0.6547, 0.7292, 0.6533, 0.7302, 0.6533, 0.5198, 0.6533, 0.5198, 0.6533, 0.7302, 0.6524, 0.7308, 0.6524, 0.5192, 0.6524, 0.5192, 0.6524, 0.7308, 0.6515, 0.7315, 0.6515, 0.5185, 0.6515, 0.5185, 0.6515, 0.7315, 0.6505, 0.7322, 0.6505, 0.5178, 0.6505, 0.5178, 0.6505, 0.7322, 0.6495, 0.7329, 0.6495, 0.5171, 0.8446, 0.7287, 0.8446, 0.5213, 0.8447, 0.5212, 0.8447, 0.7288, 0.8447, 0.7288, 0.8447, 0.5212, 0.8448, 0.5211, 0.8448, 0.7289, 0.8448, 0.7289, 0.8448, 0.5211, 0.845, 0.521, 0.845, 0.729, 0.845, 0.729, 0.845, 0.521, 0.8453, 0.5208, 0.8453, 0.7292, 0.8453, 0.7292, 0.8453, 0.5208, 0.8467, 0.5198, 0.8467, 0.7302, 0.8467, 0.7302, 0.8467, 0.5198, 0.8476, 0.5192, 0.8476, 0.7308, 0.8476, 0.7308, 0.8476, 0.5192, 0.8485, 0.5185, 0.8485, 0.7315, 0.8485, 0.7315, 0.8485, 0.5185, 0.8495, 0.5178, 0.8495, 0.7322, 0.8495, 0.7322, 0.8495, 0.5178, 0.8505, 0.5171, 0.8505, 0.7329, 0.8446, 0.5213, 0.6554, 0.5213, 0.6553, 0.5212, 0.8447, 0.5212, 0.8447, 0.5212, 0.6553, 0.5212, 0.6552, 0.5211, 0.8448, 0.5211, 0.8448, 0.5211, 0.6552, 0.5211, 0.655, 0.521, 0.845, 0.521, 0.845, 0.521, 0.655, 0.521, 0.6547, 0.5208, 0.8453, 0.5208, 0.8453, 0.5208, 0.6547, 0.5208, 0.6533, 0.5198, 0.8467, 0.5198, 0.8467, 0.5198, 0.6533, 0.5198, 0.6524, 0.5192, 0.8476, 0.5192, 0.8476, 0.5192, 0.6524, 0.5192, 0.6515, 0.5185, 0.8485, 0.5185, 0.8485, 0.5185, 0.6515, 0.5185, 0.6505, 0.5178, 0.8495, 0.5178, 0.8495, 0.5178, 0.6505, 0.5178, 0.6495, 0.5171, 0.8505, 0.5171, 0.5949, 0.9893, 0.5354, 0.9625, 0.5359, 0.9625, 0.5363, 0.9625, 0.5367, 0.9624, 0.5371, 0.9624, 0.5375, 0.9623, 0.5378, 0.9622, 0.5381, 0.9621, 0.5383, 0.962, 0.5385, 0.9618, 0.5386, 0.9617, 0.5387, 0.9615, 0.5388, 0.9614, 0.5388, 0.9385, 0.5387, 0.9384, 0.5386, 0.9382, 0.5385, 0.9381, 0.5383, 0.9379, 0.5381, 0.9378, 0.5378, 0.9377, 0.5375, 0.9376, 0.5371, 0.9375, 0.5367, 0.9375, 0.5363, 0.9374, 0.5359, 0.9374, 0.5354, 0.9374, 0.5949, 0.7607, 0.5354, 0.9374, 0.5228, 0.8544, 0.5359, 0.8544, 0.5359, 0.8191, 0.5949, 0.7607, 0.375, 0.126, 0.375, 0.25, 0.625, 0.25, 0.625, 0.126])
me_cube.materials.append(mat_material)
me_cube.materials.append(mat_material_001)
me_cube.use_remesh_preserve_volume = False
me_cube.use_remesh_preserve_attributes = False
me_cube.use_mirror_vertex_groups = False
me_cube.update()
me_plane = bpy.data.meshes.new('Plane')
me_plane.from_pydata([(-0.3048, 0.1666, -0.1213), (-0.3402, 0.1666, -0.08806), (-0.3092, 0.1666, -0.121), (-0.3135, 0.1666, -0.1202), (-0.3177, 0.1666, -0.1188), (-0.3218, 0.1666, -0.1169), (-0.3255, 0.1666, -0.1144), (-0.329, 0.1666, -0.1116), (-0.3321, 0.1666, -0.1083), (-0.3347, 0.1666, -0.1047), (-0.3369, 0.1666, -0.1008), (-0.3385, 0.1666, -0.09667), (-0.3397, 0.1666, -0.0924), (0.3402, 0.1666, -0.08806), (0.3048, 0.1666, -0.1213), (0.3397, 0.1666, -0.0924), (0.3385, 0.1666, -0.09667), (0.3369, 0.1666, -0.1008), (0.3347, 0.1666, -0.1047), (0.3321, 0.1666, -0.1083), (0.329, 0.1666, -0.1116), (0.3255, 0.1666, -0.1144), (0.3218, 0.1666, -0.1169), (0.3177, 0.1666, -0.1188), (0.3135, 0.1666, -0.1202), (0.3092, 0.1666, -0.121), (-0.3199, 0.1666, 0.1213), (-0.3511, 0.1666, 0.08806), (-0.3242, 0.1666, 0.121), (-0.3284, 0.1666, 0.1202), (-0.3325, 0.1666, 0.1188), (-0.3363, 0.1666, 0.1169), (-0.3398, 0.1666, 0.1144), (-0.3429, 0.1666, 0.1116), (-0.3455, 0.1666, 0.1083), (-0.3477, 0.1666, 0.1047), (-0.3494, 0.1666, 0.1008), (-0.3505, 0.1666, 0.09667), (-0.3511, 0.1666, 0.0924), (0.3199, 0.1666, 0.1213), (0.3511, 0.1666, 0.08806), (0.3242, 0.1666, 0.121), (0.3284, 0.1666, 0.1202), (0.3325, 0.1666, 0.1188), (0.3363, 0.1666, 0.1169), (0.3398, 0.1666, 0.1144), (0.3429, 0.1666, 0.1116), (0.3455, 0.1666, 0.1083), (0.3477, 0.1666, 0.1047), (0.3494, 0.1666, 0.1008), (0.3505, 0.1666, 0.09667), (0.3511, 0.1666, 0.0924), (-0.3511, -0.1666, 0.08806), (-0.3402, -0.1666, -0.08806), (-0.3397, -0.1666, -0.0924), (-0.3385, -0.1666, -0.09667), (-0.3369, -0.1666, -0.1008), (-0.3347, -0.1666, -0.1047), (-0.3321, -0.1666, -0.1083), (-0.329, -0.1666, -0.1116), (-0.3255, -0.1666, -0.1144), (-0.3218, -0.1666, -0.1169), (-0.3177, -0.1666, -0.1188), (-0.3135, -0.1666, -0.1202), (-0.3092, -0.1666, -0.121), (-0.3048, -0.1666, -0.1213), (0.3048, -0.1666, -0.1213), (0.3092, -0.1666, -0.121), (0.3135, -0.1666, -0.1202), (0.3177, -0.1666, -0.1188), (0.3218, -0.1666, -0.1169), (0.3255, -0.1666, -0.1144), (0.329, -0.1666, -0.1116), (0.3321, -0.1666, -0.1083), (0.3347, -0.1666, -0.1047), (0.3369, -0.1666, -0.1008), (0.3385, -0.1666, -0.09667), (0.3397, -0.1666, -0.0924), (0.3402, -0.1666, -0.08806), (0.3511, -0.1666, 0.08806), (0.3511, -0.1666, 0.0924), (0.3505, -0.1666, 0.09667), (0.3494, -0.1666, 0.1008), (0.3477, -0.1666, 0.1047), (0.3455, -0.1666, 0.1083), (0.3429, -0.1666, 0.1116), (0.3398, -0.1666, 0.1144), (0.3363, -0.1666, 0.1169), (0.3325, -0.1666, 0.1188), (0.3284, -0.1666, 0.1202), (0.3242, -0.1666, 0.121), (0.3199, -0.1666, 0.1213), (-0.3199, -0.1666, 0.1213), (-0.3242, -0.1666, 0.121), (-0.3284, -0.1666, 0.1202), (-0.3325, -0.1666, 0.1188), (-0.3363, -0.1666, 0.1169), (-0.3398, -0.1666, 0.1144), (-0.3429, -0.1666, 0.1116), (-0.3455, -0.1666, 0.1083), (-0.3477, -0.1666, 0.1047), (-0.3494, -0.1666, 0.1008), (-0.3505, -0.1666, 0.09667), (-0.3511, -0.1666, 0.0924)], [], [(1, 27, 38, 37, 36, 35, 34, 33, 32, 31, 30, 29, 28, 26, 39, 41, 42, 43, 44, 45, 46, 47, 48, 49, 50, 51, 40, 13, 15, 16, 17, 18, 19, 20, 21, 22, 23, 24, 25, 14, 0, 2, 3, 4, 5, 6, 7, 8, 9, 10, 11, 12), (53, 54, 55, 56, 57, 58, 59, 60, 61, 62, 63, 64, 65, 66, 67, 68, 69, 70, 71, 72, 73, 74, 75, 76, 77, 78, 79, 80, 81, 82, 83, 84, 85, 86, 87, 88, 89, 90, 91, 92, 93, 94, 95, 96, 97, 98, 99, 100, 101, 102, 103, 52), (44, 43, 88, 87), (5, 4, 62, 61), (43, 42, 89, 88), (4, 3, 63, 62), (42, 41, 90, 89), (3, 2, 64, 63), (41, 39, 91, 90), (2, 0, 65, 64), (39, 26, 92, 91), (0, 14, 66, 65), (26, 28, 93, 92), (14, 25, 67, 66), (28, 29, 94, 93), (25, 24, 68, 67), (29, 30, 95, 94), (24, 23, 69, 68), (30, 31, 96, 95), (23, 22, 70, 69), (31, 32, 97, 96), (22, 21, 71, 70), (32, 33, 98, 97), (21, 20, 72, 71), (33, 34, 99, 98), (20, 19, 73, 72), (34, 35, 100, 99), (19, 18, 74, 73), (35, 36, 101, 100), (18, 17, 75, 74), (36, 37, 102, 101), (17, 16, 76, 75), (37, 38, 103, 102), (16, 15, 77, 76), (38, 27, 52, 103), (15, 13, 78, 77), (13, 40, 79, 78), (27, 1, 53, 52), (40, 51, 80, 79), (1, 12, 54, 53), (51, 50, 81, 80), (12, 11, 55, 54), (50, 49, 82, 81), (11, 10, 56, 55), (49, 48, 83, 82), (10, 9, 57, 56), (48, 47, 84, 83), (9, 8, 58, 57), (47, 46, 85, 84), (8, 7, 59, 58), (46, 45, 86, 85), (7, 6, 60, 59), (45, 44, 87, 86), (6, 5, 61, 60)])
_uv = me_plane.uv_layers.new(name='UVMap')
_uv.uv.foreach_set('vector', [0.0, 0.1371, 0.0, 0.8629, 0.0004107, 0.8808, 0.001635, 0.8984, 0.00365, 0.9154, 0.006416, 0.9315, 0.009876, 0.9464, 0.01396, 0.9599, 0.01858, 0.9717, 0.02368, 0.9816, 0.02918, 0.9896, 0.03499, 0.9953, 0.04101, 0.9988, 0.04716, 1.0, 0.9528, 1.0, 0.959, 0.9988, 0.965, 0.9953, 0.9708, 0.9896, 0.9763, 0.9816, 0.9814, 0.9717, 0.986, 0.9599, 0.9901, 0.9464, 0.9936, 0.9315, 0.9963, 0.9154, 0.9984, 0.8984, 0.9996, 0.8808, 1.0, 0.8629, 1.0, 0.1371, 0.9996, 0.1192, 0.9984, 0.1016, 0.9963, 0.08461, 0.9935, 0.06853, 0.99, 0.05362, 0.9857, 0.04014, 0.9809, 0.02832, 0.9755, 0.01836, 0.9697, 0.01043, 0.9635, 0.00467, 0.9572, 0.001173, 0.9507, 0.0, 0.04926, 0.0, 0.04282, 0.001173, 0.03648, 0.00467, 0.03034, 0.01043, 0.02451, 0.01836, 0.01912, 0.02832, 0.01426, 0.04014, 0.01003, 0.05362, 0.006486, 0.06853, 0.00368, 0.08461, 0.001646, 0.1016, 0.0004131, 0.1192, 0.0, 0.1371, 0.0004131, 0.1192, 0.001646, 0.1016, 0.00368, 0.08461, 0.006486, 0.06853, 0.01003, 0.05362, 0.01426, 0.04014, 0.01912, 0.02832, 0.02451, 0.01836, 0.03034, 0.01043, 0.03648, 0.00467, 0.04282, 0.001173, 0.04926, 0.0, 0.9507, 0.0, 0.9572, 0.001173, 0.9635, 0.00467, 0.9697, 0.01043, 0.9755, 0.01836, 0.9809, 0.02832, 0.9857, 0.04014, 0.99, 0.05362, 0.9935, 0.06853, 0.9963, 0.08461, 0.9984, 0.1016, 0.9996, 0.1192, 1.0, 0.1371, 1.0, 0.8629, 0.9996, 0.8808, 0.9984, 0.8984, 0.9963, 0.9154, 0.9936, 0.9315, 0.9901, 0.9464, 0.986, 0.9599, 0.9814, 0.9717, 0.9763, 0.9816, 0.9708, 0.9896, 0.965, 0.9953, 0.959, 0.9988, 0.9528, 1.0, 0.04716, 1.0, 0.04101, 0.9988, 0.03499, 0.9953, 0.02918, 0.9896, 0.02368, 0.9816, 0.01858, 0.9717, 0.01396, 0.9599, 0.009876, 0.9464, 0.006416, 0.9315, 0.00365, 0.9154, 0.001635, 0.8984, 0.0004107, 0.8808, 0.0, 0.8629, 0.9763, 0.9816, 0.9708, 0.9896, 0.9708, 0.9896, 0.9763, 0.9816, 0.02451, 0.01836, 0.03034, 0.01043, 0.03034, 0.01043, 0.02451, 0.01836, 0.9708, 0.9896, 0.965, 0.9953, 0.965, 0.9953, 0.9708, 0.9896, 0.03034, 0.01043, 0.03648, 0.00467, 0.03648, 0.00467, 0.03034, 0.01043, 0.965, 0.9953, 0.959, 0.9988, 0.959, 0.9988, 0.965, 0.9953, 0.03648, 0.00467, 0.04282, 0.001173, 0.04282, 0.001173, 0.03648, 0.00467, 0.959, 0.9988, 0.9528, 1.0, 0.9528, 1.0, 0.959, 0.9988, 0.04282, 0.001173, 0.04926, 0.0, 0.04926, 0.0, 0.04282, 0.001173, 0.9528, 1.0, 0.04716, 1.0, 0.04716, 1.0, 0.9528, 1.0, 0.04926, 0.0, 0.9507, 0.0, 0.9507, 0.0, 0.04926, 0.0, 0.04716, 1.0, 0.04101, 0.9988, 0.04101, 0.9988, 0.04716, 1.0, 0.9507, 0.0, 0.9572, 0.001173, 0.9572, 0.001173, 0.9507, 0.0, 0.04101, 0.9988, 0.03499, 0.9953, 0.03499, 0.9953, 0.04101, 0.9988, 0.9572, 0.001173, 0.9635, 0.00467, 0.9635, 0.00467, 0.9572, 0.001173, 0.03499, 0.9953, 0.02918, 0.9896, 0.02918, 0.9896, 0.03499, 0.9953, 0.9635, 0.00467, 0.9697, 0.01043, 0.9697, 0.01043, 0.9635, 0.00467, 0.02918, 0.9896, 0.02368, 0.9816, 0.02368, 0.9816, 0.02918, 0.9896, 0.9697, 0.01043, 0.9755, 0.01836, 0.9755, 0.01836, 0.9697, 0.01043, 0.02368, 0.9816, 0.01858, 0.9717, 0.01858, 0.9717, 0.02368, 0.9816, 0.9755, 0.01836, 0.9809, 0.02832, 0.9809, 0.02832, 0.9755, 0.01836, 0.01858, 0.9717, 0.01396, 0.9599, 0.01396, 0.9599, 0.01858, 0.9717, 0.9809, 0.02832, 0.9857, 0.04014, 0.9857, 0.04014, 0.9809, 0.02832, 0.01396, 0.9599, 0.009876, 0.9464, 0.009876, 0.9464, 0.01396, 0.9599, 0.9857, 0.04014, 0.99, 0.05362, 0.99, 0.05362, 0.9857, 0.04014, 0.009876, 0.9464, 0.006416, 0.9315, 0.006416, 0.9315, 0.009876, 0.9464, 0.99, 0.05362, 0.9935, 0.06853, 0.9935, 0.06853, 0.99, 0.05362, 0.006416, 0.9315, 0.00365, 0.9154, 0.00365, 0.9154, 0.006416, 0.9315, 0.9935, 0.06853, 0.9963, 0.08461, 0.9963, 0.08461, 0.9935, 0.06853, 0.00365, 0.9154, 0.001635, 0.8984, 0.001635, 0.8984, 0.00365, 0.9154, 0.9963, 0.08461, 0.9984, 0.1016, 0.9984, 0.1016, 0.9963, 0.08461, 0.001635, 0.8984, 0.0004107, 0.8808, 0.0004107, 0.8808, 0.001635, 0.8984, 0.9984, 0.1016, 0.9996, 0.1192, 0.9996, 0.1192, 0.9984, 0.1016, 0.0004107, 0.8808, 0.0, 0.8629, 0.0, 0.8629, 0.0004107, 0.8808, 0.9996, 0.1192, 1.0, 0.1371, 1.0, 0.1371, 0.9996, 0.1192, 1.0, 0.1371, 1.0, 0.8629, 1.0, 0.8629, 1.0, 0.1371, 0.0, 0.8629, 0.0, 0.1371, 0.0, 0.1371, 0.0, 0.8629, 1.0, 0.8629, 0.9996, 0.8808, 0.9996, 0.8808, 1.0, 0.8629, 0.0, 0.1371, 0.0004131, 0.1192, 0.0004131, 0.1192, 0.0, 0.1371, 0.9996, 0.8808, 0.9984, 0.8984, 0.9984, 0.8984, 0.9996, 0.8808, 0.0004131, 0.1192, 0.001646, 0.1016, 0.001646, 0.1016, 0.0004131, 0.1192, 0.9984, 0.8984, 0.9963, 0.9154, 0.9963, 0.9154, 0.9984, 0.8984, 0.001646, 0.1016, 0.00368, 0.08461, 0.00368, 0.08461, 0.001646, 0.1016, 0.9963, 0.9154, 0.9936, 0.9315, 0.9936, 0.9315, 0.9963, 0.9154, 0.00368, 0.08461, 0.006486, 0.06853, 0.006486, 0.06853, 0.00368, 0.08461, 0.9936, 0.9315, 0.9901, 0.9464, 0.9901, 0.9464, 0.9936, 0.9315, 0.006486, 0.06853, 0.01003, 0.05362, 0.01003, 0.05362, 0.006486, 0.06853, 0.9901, 0.9464, 0.986, 0.9599, 0.986, 0.9599, 0.9901, 0.9464, 0.01003, 0.05362, 0.01426, 0.04014, 0.01426, 0.04014, 0.01003, 0.05362, 0.986, 0.9599, 0.9814, 0.9717, 0.9814, 0.9717, 0.986, 0.9599, 0.01426, 0.04014, 0.01912, 0.02832, 0.01912, 0.02832, 0.01426, 0.04014, 0.9814, 0.9717, 0.9763, 0.9816, 0.9763, 0.9816, 0.9814, 0.9717, 0.01912, 0.02832, 0.02451, 0.01836, 0.02451, 0.01836, 0.01912, 0.02832])
me_plane.use_remesh_fix_poles = True
me_plane.use_remesh_preserve_attributes = False
me_plane.use_mirror_vertex_groups = False
me_plane.update()
me_cube_001 = bpy.data.meshes.new('Cube.001')
me_cube_001.from_pydata([(-1.0, -1.0, 0.06567), (-1.0, -1.0, -0.06567), (-1.0, 1.0, 0.06567), (-1.0, 1.0, -0.06567), (1.0, -1.0, 0.06567), (1.0, -1.0, -0.06567), (1.0, 1.0, 0.06567), (1.0, 1.0, -0.06567)], [], [(0, 1, 3, 2), (2, 3, 7, 6), (6, 7, 5, 4), (4, 5, 1, 0), (2, 6, 4, 0), (7, 3, 1, 5)])
_uv = me_cube_001.uv_layers.new(name='UVMap')
_uv.uv.foreach_set('vector', [0.375, 0.0, 0.625, 0.0, 0.625, 0.25, 0.375, 0.25, 0.375, 0.25, 0.625, 0.25, 0.625, 0.5, 0.375, 0.5, 0.375, 0.5, 0.625, 0.5, 0.625, 0.75, 0.375, 0.75, 0.375, 0.75, 0.625, 0.75, 0.625, 1.0, 0.375, 1.0, 0.125, 0.5, 0.375, 0.5, 0.375, 0.75, 0.125, 0.75, 0.625, 0.5, 0.875, 0.5, 0.875, 0.75, 0.625, 0.75])
me_cube_001.use_remesh_fix_poles = True
me_cube_001.use_remesh_preserve_attributes = False
me_cube_001.use_mirror_vertex_groups = False
me_cube_001.update()

# ---- objects
ob_box = bpy.data.objects.new('box', me_cube)
ob_usb_port = bpy.data.objects.new('usb port', me_plane)
ob_cube = bpy.data.objects.new('Cube', me_cube_001)
ob_camera = bpy.data.objects.new('Camera', cam_camera_001)
ob_point = bpy.data.objects.new('Point', light_point)

# ---- transforms, parenting, visibility, modifiers, constraints
ob_box.location = (0.0, 0.0, 0.0)
ob_box.lock_rotations_4d = False
ob_box.empty_display_type = 'ARROWS'
ob_box.lineart.crease_threshold = 0.0
ob_usb_port.location = (-2.099, -5.29, 0.2662)
ob_usb_port.scale = (1.0, 4.097, 1.0)
ob_usb_port.hide_render = True
ob_usb_port.lineart.crease_threshold = 0.0
ob_cube.location = (1.072, -5.008, 0.2935)
ob_cube.scale = (0.4954, 1.0, 1.0)
ob_cube.hide_render = True
ob_cube.lineart.crease_threshold = 0.0
ob_camera.location = (-12.84, -11.98, 5.152)
ob_camera.rotation_euler = (1.229, 2.57e-07, 5.418)
ob_camera.lineart.crease_threshold = 0.0
ob_point.location = (-5.354, -14.92, 5.341)
ob_point.rotation_euler = (-0.48, -1.259, 1.705)
ob_point.lineart.crease_threshold = 0.0

# ---- collection membership
col_collection.objects.link(ob_box)
col_collection.objects.link(ob_usb_port)
col_collection.objects.link(ob_cube)
col_collection.objects.link(ob_camera)
col_collection.objects.link(ob_point)

# ---- scene / render settings (as saved in the file)
scene.camera = ob_camera
scene.frame_start = 1; scene.frame_end = 250; scene.frame_set(186)
scene.render.engine = 'BLENDER_EEVEE_NEXT'
scene.render.image_settings.color_depth = '16'
scene.render.image_settings.compression = 10
scene.render.resolution_percentage = 50
scene.render.film_transparent = True
scene.cycles.use_denoising = False
scene.cycles.samples = 128
scene.cycles.sampling_pattern = 'TABULATED_SOBOL'
scene.cycles.use_adaptive_sampling = False
scene.cycles.use_light_tree = False
scene.view_settings.view_transform = 'Filmic'
bpy.context.view_layer.update()
